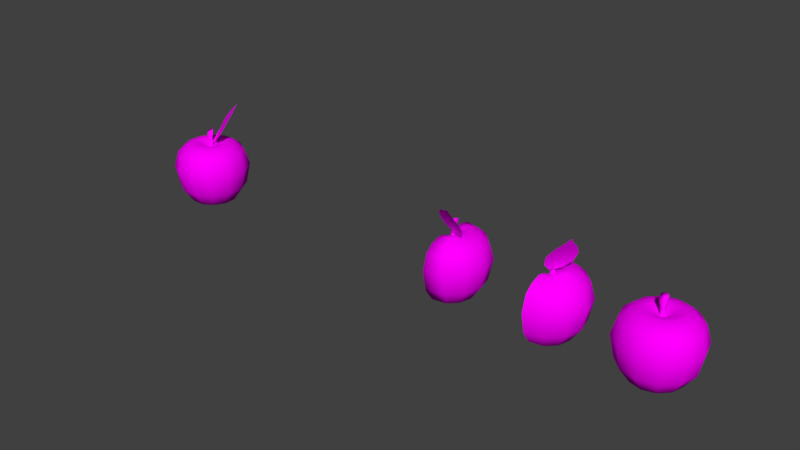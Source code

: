 # Source: Apple_Red.blend  (saved by Blender 2.79.0; exported with 4.5.12 LTS)
import bpy
from mathutils import Matrix  # noqa: F401  (used for matrix-valued properties, if any)

bpy.ops.wm.read_factory_settings(use_empty=True)
scene = bpy.context.scene
scene.name = 'Scene'

# ---- collections
col_collection_1 = bpy.data.collections.new('Collection 1'); scene.collection.children.link(col_collection_1)

# ---- images (referenced by path relative to the original .blend; pixels are not part of the script)
import os
ASSET_DIR = os.environ.get("B2B_ASSET_DIR", "")  # directory of the original .blend (textures are referenced by path, not embedded)
HERE = os.path.dirname(os.path.abspath(__file__))  # packed textures are extracted next to this script under _unpacked/

def load_image(name, relpath, width, height, colorspace="sRGB"):
    """Load a texture the original file referenced (path relative to the .blend, or extracted next to this script)."""
    p = next((c for c in (os.path.join(HERE, relpath), os.path.join(ASSET_DIR, relpath)) if relpath and os.path.exists(c)), "")
    if p:
        img = bpy.data.images.load(p, check_existing=True)
        img.name = name
    else:  # same state as the original file: an image datablock whose file is absent (Cycles renders it pink)
        img = bpy.data.images.new(name, width, height)
        img.source = "FILE"
        img.filepath = "//" + (relpath or name)
    img.colorspace_settings.name = colorspace
    return img
img_apple_red_diffuse_tga = load_image('Apple_Red_Diffuse.tga', 'Texture/Apple_Red_Diffuse.tga', 1024, 1024, 'sRGB')

# ---- materials (node trees are filled in below, after node groups)
mat_red_apple = bpy.data.materials.new('Red Apple')
mat_red_apple.alpha_threshold = 0.0
mat_red_apple.diffuse_color = (0.7991, 0.04519, 0.02732, 1.0)
mat_red_apple.roughness = 0.5
mat_green_leaf = bpy.data.materials.new('Green Leaf')
mat_green_leaf.alpha_threshold = 0.0
mat_green_leaf.diffuse_color = (0.2384, 0.5333, 0.02122, 1.0)
mat_green_leaf.roughness = 0.5
mat_brown_wood = bpy.data.materials.new('Brown Wood')
mat_brown_wood.alpha_threshold = 0.0
mat_brown_wood.diffuse_color = (0.1046, 0.0648, 0.01229, 1.0)
mat_brown_wood.roughness = 0.5
mat_checker = bpy.data.materials.new('Checker')
mat_checker.alpha_threshold = 0.0
mat_checker.roughness = 0.5

# ---- material node trees
mat_red_apple.use_nodes = True; mat_red_apple.node_tree.nodes.clear()
_N = mat_red_apple.node_tree.nodes; _L = mat_red_apple.node_tree.links
n0 = _N.new('ShaderNodeOutputMaterial'); n0.name = 'Material Output'; n0.location = (300, 300)
n1 = _N.new('ShaderNodeBsdfDiffuse'); n1.name = 'Diffuse BSDF'; n1.location = (10, 300)
n1.inputs[0].default_value = (0.8, 0.04564, 0.02687, 1.0)
_L.new(n1.outputs[0], n0.inputs[0])
n0.is_active_output = True
mat_green_leaf.use_nodes = True; mat_green_leaf.node_tree.nodes.clear()
_N = mat_green_leaf.node_tree.nodes; _L = mat_green_leaf.node_tree.links
n0 = _N.new('ShaderNodeOutputMaterial'); n0.name = 'Material Output'; n0.location = (300, 300)
n1 = _N.new('ShaderNodeBsdfDiffuse'); n1.name = 'Diffuse BSDF'; n1.location = (10, 300)
n1.inputs[0].default_value = (0.2372, 0.5324, 0.02129, 1.0)
_L.new(n1.outputs[0], n0.inputs[0])
n0.is_active_output = True
mat_brown_wood.use_nodes = True; mat_brown_wood.node_tree.nodes.clear()
_N = mat_brown_wood.node_tree.nodes; _L = mat_brown_wood.node_tree.links
n0 = _N.new('ShaderNodeOutputMaterial'); n0.name = 'Material Output'; n0.location = (300, 300)
n1 = _N.new('ShaderNodeBsdfDiffuse'); n1.name = 'Diffuse BSDF'; n1.location = (10, 300)
n1.inputs[0].default_value = (0.1043, 0.06507, 0.01235, 1.0)
_L.new(n1.outputs[0], n0.inputs[0])
n0.is_active_output = True
mat_checker.use_nodes = True; mat_checker.node_tree.nodes.clear()
_N = mat_checker.node_tree.nodes; _L = mat_checker.node_tree.links
n0 = _N.new('ShaderNodeOutputMaterial'); n0.name = 'Material Output'; n0.location = (300, 300)
n1 = _N.new('ShaderNodeBsdfDiffuse'); n1.name = 'Diffuse BSDF'; n1.location = (10, 300)
n2 = _N.new('ShaderNodeTexImage'); n2.name = 'Image Texture'; n2.location = (-180, 300)
n2.width = 140
n2.image = img_apple_red_diffuse_tga
_L.new(n1.outputs[0], n0.inputs[0])
_L.new(n2.outputs[0], n1.inputs[0])
n0.is_active_output = True

# ---- world
world_world = bpy.data.worlds.new('World'); scene.world = world_world
world_world.color = (0.05088, 0.05088, 0.05088)
world_world.use_sun_shadow = False
world_world.sun_shadow_jitter_overblur = 0.0
world_world.cycles.sampling_method = 'MANUAL'

# ---- meshes
me_sphere_003 = bpy.data.meshes.new('Sphere.003')
me_sphere_003.from_pydata([(0.07919, 0.4976, 2.769), (-0.5531, 2.954, 6.195), (-0.3066, 2.761, 6.002), (0.4987, 2.263, 5.688), (1.306, 1.528, 5.014), (1.505, 0.9582, 4.125), (1.169, 0.4673, 3.239), (0.8615, -0.2798, 2.94), (1.059, -0.1584, 2.954), (1.06, 0.05148, 3.042), (0.8556, 0.1622, 3.038), (0.6583, 0.04071, 3.024), (0.6654, -0.1915, 3.014), (0.7634, -0.3444, 3.714), (0.9606, -0.3637, 2.125), (1.082, -0.1485, 3.736), (1.172, -0.2337, 2.14), (1.091, 0.1668, 3.986), (1.166, 0.01412, 2.125), (0.7587, 0.3459, 4.004), (0.9496, 0.132, 2.095), (0.4403, 0.1499, 3.982), (0.7385, 0.002028, 2.08), (0.4538, -0.2252, 3.941), (0.744, -0.2458, 2.095), (0.9967, 0.2683, -3.754), (0.8408, 0.1125, -3.754), (0.7838, -0.1004, -3.754), (0.8408, -0.3133, -3.754), (0.9967, -0.4692, -3.754), (1.21, -0.6612, -3.753), (1.21, 0.4604, -3.753), (0.7323, 0.7262, -3.909), (0.383, 0.3768, -3.909), (0.2551, -0.1004, -3.909), (0.383, -0.5777, -3.909), (0.7323, -0.9271, -3.909), (1.21, -1.778, -3.635), (1.21, 1.577, -3.635), (1.21, 1.577, 2.664), (1.21, 0.4604, 2.375), (1.21, -0.1004, 2.048), (0.05537, 1.899, -3.318), (-0.461, 2.793, -1.877), (-0.6722, 3.159, 0.1628), (-0.4432, 2.762, 1.717), (-0.07705, 2.128, 2.365), (0.3232, 1.435, 2.664), (0.5968, 0.961, 2.625), (0.8978, 0.4396, 2.375), (-0.7896, 1.054, -3.318), (-1.684, 1.57, -1.877), (-2.05, 1.781, 0.1628), (-1.653, 1.552, 1.717), (-1.019, 1.186, 2.365), (-0.3258, 0.786, 2.664), (0.1482, 0.5124, 2.625), (0.6696, 0.2113, 2.375), (-1.099, -0.1004, -3.318), (-2.132, -0.1004, -1.877), (-2.554, -0.1004, 0.1628), (-2.096, -0.1004, 1.717), (-1.364, -0.1004, 2.365), (-0.5633, -0.1004, 2.664), (-0.01601, -0.1004, 2.625), (0.5861, -0.1004, 2.375), (-0.7896, -1.255, -3.318), (-1.684, -1.771, -1.877), (-2.05, -1.982, 0.1628), (-1.653, -1.753, 1.717), (-1.019, -1.387, 2.365), (-0.3258, -0.9869, 2.664), (0.1482, -0.7132, 2.625), (0.6696, -0.4122, 2.375), (0.05537, -2.1, -3.318), (-0.461, -2.994, -1.877), (-0.6722, -3.36, 0.1628), (-0.4432, -2.963, 1.717), (-0.07706, -2.329, 2.365), (0.3232, -1.636, 2.664), (0.5968, -1.162, 2.625), (0.8978, -0.6404, 2.375), (1.21, -2.622, -3.092), (1.21, -3.442, -1.877), (1.21, -3.864, 0.1628), (1.21, -3.406, 1.717), (1.21, -2.622, 2.365), (1.21, -1.778, 2.664), (1.21, -1.25, 2.625), (1.21, -0.6612, 2.375), (1.21, -0.1004, -3.607), (1.21, 2.37, -3.092), (1.21, 3.241, -1.877), (1.21, 3.663, 0.1628), (1.21, 3.205, 1.717), (1.21, 2.473, 2.365), (1.21, 1.049, 2.625), (0.2617, 1.006, 3.869), (0.2489, 0.9965, 3.87), (0.2565, 0.9869, 3.88), (0.7055, 0.3199, 2.918), (0.9401, -0.01238, 2.455), (0.6646, 0.3717, 2.865), (0.8733, 0.08129, 2.4), (0.5958, 0.3229, 2.871), (0.7643, 0.02277, 2.432), (0.6368, 0.2711, 2.923), (0.8312, -0.07091, 2.488), (-0.6931, 2.984, 6.223), (-0.7707, 2.96, 6.102), (-0.5823, 2.754, 5.951), (-0.8084, 2.775, 5.786), (-0.3517, 2.276, 5.384), (-1.156, 2.309, 4.975), (-0.007099, 1.519, 4.536), (-1.254, 1.599, 3.911), (0.3428, 0.8612, 3.681), (0.6742, 0.3044, 2.876), (-0.7726, 1.021, 3.144), (0.2693, 0.9959, 3.879), (1.21, 1.049, -3.748), (1.21, -1.25, -3.748), (0.9155, -0.6097, -3.856), (0.7003, -0.3945, -3.856), (0.6215, -0.1004, -3.856), (0.7003, 0.1936, -3.856), (0.9155, 0.4089, -3.856), (1.21, -0.1004, 2.048)], [], [(53, 54, 46, 45), (4, 3, 112, 114), (118, 116, 114, 115), (102, 104, 98, 97), (46, 47, 39, 95), (104, 106, 99, 98), (16, 8, 7, 14), (113, 112, 110, 111), (100, 102, 97, 119), (115, 114, 112, 113), (105, 104, 102, 103), (22, 11, 10, 20), (5, 4, 114, 116), (43, 44, 93, 92), (20, 10, 9, 18), (6, 5, 116, 117), (57, 41, 49), (3, 2, 110, 112), (18, 9, 8, 16), (24, 12, 11, 22), (50, 51, 43, 42), (2, 1, 108, 110), (12, 23, 21, 11), (9, 17, 15, 8), (14, 7, 12, 24), (10, 19, 17, 9), (8, 15, 13, 7), (11, 21, 19, 10), (21, 23, 13, 15, 17, 19), (7, 13, 23, 12), (49, 41, 40), (42, 43, 92, 91), (44, 45, 94, 93), (45, 46, 95, 94), (48, 49, 40, 96), (0, 117, 116, 118), (107, 106, 104, 105), (103, 102, 100, 101), (62, 63, 55, 54), (51, 52, 44, 43), (80, 81, 73, 72), (70, 71, 63, 62), (61, 62, 54, 53), (32, 42, 91, 38), (59, 60, 52, 51), (54, 55, 47, 46), (69, 70, 62, 61), (64, 65, 57, 56), (126, 120, 31, 25), (26, 25, 90), (56, 57, 49, 48), (58, 50, 33, 34), (67, 68, 60, 59), (78, 79, 71, 70), (72, 73, 65, 64), (71, 72, 64, 63), (87, 88, 80, 79), (63, 64, 56, 55), (27, 26, 90), (68, 69, 61, 60), (65, 41, 57), (33, 50, 42, 32), (123, 124, 27, 28), (77, 78, 70, 69), (66, 67, 59, 58), (74, 75, 67, 66), (124, 125, 26, 27), (81, 41, 73), (28, 27, 90), (73, 41, 65), (35, 66, 58, 34), (125, 126, 25, 26), (75, 76, 68, 67), (76, 77, 69, 68), (79, 80, 72, 71), (58, 59, 51, 50), (25, 31, 90), (52, 53, 45, 44), (60, 61, 53, 52), (111, 110, 108, 109), (98, 99, 119, 97), (85, 86, 78, 77), (122, 123, 28, 29), (83, 84, 76, 75), (121, 122, 29, 30), (29, 28, 90), (30, 29, 90), (82, 83, 75, 74), (88, 89, 81, 80), (82, 74, 36, 37), (36, 74, 66, 35), (86, 87, 79, 78), (89, 41, 81), (84, 85, 77, 76), (101, 100, 106, 107), (47, 48, 96, 39), (55, 56, 48, 47), (106, 100, 119, 99), (32, 38, 120, 126), (33, 32, 126, 125), (36, 35, 123, 122), (37, 36, 122, 121), (35, 34, 124, 123), (34, 33, 125, 124), (87, 86, 82, 37), (38, 91, 95, 39), (30, 90, 127, 89), (96, 40, 31, 120), (127, 90, 31, 40), (92, 93, 94), (84, 83, 85), (82, 86, 85, 83), (89, 88, 121, 30), (39, 96, 120, 38), (92, 94, 95, 91), (88, 87, 37, 121)])
me_sphere_003.polygons.foreach_set('use_smooth', [True] * 116)
me_sphere_003.polygons.foreach_set('material_index', [3, 3, 3, 3, 3, 3, 3, 3, 3, 3, 3, 3, 3, 3, 3, 3, 3, 3, 3, 3, 3, 3, 3, 3, 3, 3, 3, 3, 3, 3, 3, 3, 3, 3, 3, 3, 3, 3, 3, 3, 3, 3, 3, 3, 3, 3, 3, 3, 3, 3, 3, 3, 3, 3, 3, 3, 3, 3, 3, 3, 3, 3, 3, 3, 3, 3, 3, 3, 3, 3, 3, 3, 3, 3, 3, 3, 3, 3, 3, 3, 3, 3, 3, 3, 3, 3, 3, 3, 3, 3, 3, 3, 3, 3, 3, 3, 3, 3, 3, 3, 3, 3, 3, 3, 3, 3, 3, 3, 3, 3, 3, 3, 3, 3, 3, 3])
_k = set([(40, 127), (89, 127)])
me_sphere_003.attributes.new('sharp_edge', 'BOOLEAN', 'EDGE').data.foreach_set('value', [ (min(e.vertices), max(e.vertices)) in _k for e in me_sphere_003.edges])
_uv = me_sphere_003.uv_layers.new(name='UVMap')
_uv.uv.foreach_set('vector', [0.3327, 0.1782, 0.3085, 0.1449, 0.3533, 0.09951, 0.3903, 0.1306, 0.3272, 0.8622, 0.396, 0.7276, 0.3307, 0.6435, 0.2241, 0.7342, 0.03019, 0.7064, 0.1226, 0.8205, 0.2241, 0.7342, 0.1143, 0.6118, 0.4094, 0.9057, 0.3975, 0.9055, 0.4021, 0.7371, 0.4077, 0.7398, 0.3533, 0.09951, 0.3139, 0.07542, 0.331, 0.02069, 0.3882, 0.02791, 0.3975, 0.9055, 0.3857, 0.9047, 0.3964, 0.7366, 0.4021, 0.7371, 0.02668, 0.4818, 0.07599, 0.4955, 0.07366, 0.5101, 0.02271, 0.4967, 0.2582, 0.5656, 0.3307, 0.6435, 0.4003, 0.5843, 0.3756, 0.5624, 0.4233, 0.905, 0.4094, 0.9057, 0.4077, 0.7398, 0.413, 0.7367, 0.1143, 0.6118, 0.2241, 0.7342, 0.3307, 0.6435, 0.2582, 0.5656, 0.393, 0.9869, 0.3975, 0.9055, 0.4094, 0.9057, 0.4111, 0.9921, 0.01575, 0.5259, 0.07538, 0.5398, 0.07113, 0.5556, 0.01219, 0.5406, 0.2204, 0.93, 0.3272, 0.8622, 0.2241, 0.7342, 0.1226, 0.8205, 0.4725, 0.2887, 0.4369, 0.1919, 0.5364, 0.1273, 0.5835, 0.2743, 0.01219, 0.5406, 0.07113, 0.5556, 0.06548, 0.5697, 0.00866, 0.5552, 0.09471, 0.9369, 0.2204, 0.93, 0.1226, 0.8205, 0.02998, 0.8993, 0.2333, 0.06254, 0.1994, 0.0282, 0.2454, 0.04494, 0.396, 0.7276, 0.4179, 0.6122, 0.4003, 0.5843, 0.3307, 0.6435, 0.00866, 0.5552, 0.06548, 0.5697, 0.05515, 0.5801, 0.005141, 0.5701, 0.01929, 0.5113, 0.07753, 0.5246, 0.07538, 0.5398, 0.01575, 0.5259, 0.4133, 0.3875, 0.3946, 0.3101, 0.4725, 0.2887, 0.4754, 0.3854, 0.4179, 0.6122, 0.4359, 0.5728, 0.4338, 0.5558, 0.4003, 0.5843, 0.07753, 0.5246, 0.1358, 0.5347, 0.1287, 0.5527, 0.07538, 0.5398, 0.06548, 0.5697, 0.1207, 0.5929, 0.09867, 0.602, 0.05515, 0.5801, 0.02271, 0.4967, 0.07366, 0.5101, 0.07753, 0.5246, 0.01929, 0.5113, 0.07113, 0.5556, 0.1312, 0.5733, 0.1207, 0.5929, 0.06548, 0.5697, 0.07599, 0.4955, 0.1233, 0.4938, 0.1224, 0.5157, 0.07366, 0.5101, 0.07538, 0.5398, 0.1287, 0.5527, 0.1312, 0.5733, 0.07113, 0.5556, 0.1287, 0.5527, 0.1358, 0.5347, 0.1615, 0.539, 0.1687, 0.5607, 0.1533, 0.5798, 0.1312, 0.5733, 0.07366, 0.5101, 0.1224, 0.5157, 0.1358, 0.5347, 0.07753, 0.5246, 0.2454, 0.04494, 0.1994, 0.0282, 0.2489, 0.02309, 0.4754, 0.3854, 0.4725, 0.2887, 0.5835, 0.2743, 0.5539, 0.4077, 0.4369, 0.1919, 0.3903, 0.1306, 0.4506, 0.05024, 0.5364, 0.1273, 0.3903, 0.1306, 0.3533, 0.09951, 0.3882, 0.02791, 0.4506, 0.05024, 0.2847, 0.06115, 0.2454, 0.04494, 0.2489, 0.02309, 0.294, 0.02069, 0.003293, 0.8294, 0.02998, 0.8993, 0.1226, 0.8205, 0.03019, 0.7064, 0.3746, 0.9897, 0.3857, 0.9047, 0.3975, 0.9055, 0.393, 0.9869, 0.4111, 0.9921, 0.4094, 0.9057, 0.4233, 0.905, 0.4294, 0.9957, 0.2589, 0.1744, 0.2424, 0.1381, 0.282, 0.1137, 0.3085, 0.1449, 0.3946, 0.3101, 0.3637, 0.2331, 0.4369, 0.1919, 0.4725, 0.2887, 0.1544, 0.1119, 0.1734, 0.07066, 0.1946, 0.07661, 0.1942, 0.1186, 0.2029, 0.1919, 0.1965, 0.1497, 0.2424, 0.1381, 0.2589, 0.1744, 0.2752, 0.2104, 0.2589, 0.1744, 0.3085, 0.1449, 0.3327, 0.1782, 0.4501, 0.4742, 0.4754, 0.3854, 0.5539, 0.4077, 0.4786, 0.4945, 0.3299, 0.3357, 0.2988, 0.265, 0.3637, 0.2331, 0.3946, 0.3101, 0.3085, 0.1449, 0.282, 0.1137, 0.3139, 0.07542, 0.3533, 0.09951, 0.2126, 0.2335, 0.2029, 0.1919, 0.2589, 0.1744, 0.2752, 0.2104, 0.2306, 0.1111, 0.2155, 0.07356, 0.2333, 0.06254, 0.2617, 0.09171, 0.4395, 0.4966, 0.4563, 0.5107, 0.4449, 0.5189, 0.4334, 0.5084, 0.4191, 0.5045, 0.4334, 0.5084, 0.417, 0.5355, 0.2617, 0.09171, 0.2333, 0.06254, 0.2454, 0.04494, 0.2847, 0.06115, 0.3601, 0.4034, 0.4133, 0.3875, 0.4197, 0.4685, 0.3917, 0.4753, 0.2688, 0.3683, 0.2324, 0.2946, 0.2988, 0.265, 0.3299, 0.3357, 0.1356, 0.1959, 0.1438, 0.1459, 0.1965, 0.1497, 0.2029, 0.1919, 0.1942, 0.1186, 0.1946, 0.07661, 0.2155, 0.07356, 0.2306, 0.1111, 0.1965, 0.1497, 0.1942, 0.1186, 0.2306, 0.1111, 0.2424, 0.1381, 0.08529, 0.1174, 0.1157, 0.0865, 0.1544, 0.1119, 0.1438, 0.1459, 0.2424, 0.1381, 0.2306, 0.1111, 0.2617, 0.09171, 0.282, 0.1137, 0.405, 0.5072, 0.4191, 0.5045, 0.417, 0.5355, 0.2324, 0.2946, 0.2126, 0.2335, 0.2752, 0.2104, 0.2988, 0.265, 0.2155, 0.07356, 0.1994, 0.0282, 0.2333, 0.06254, 0.4197, 0.4685, 0.4133, 0.3875, 0.4754, 0.3854, 0.4501, 0.4742, 0.3842, 0.5072, 0.4001, 0.4959, 0.405, 0.5072, 0.3934, 0.5156, 0.136, 0.2486, 0.1356, 0.1959, 0.2029, 0.1919, 0.2126, 0.2335, 0.3133, 0.4319, 0.2688, 0.3683, 0.3299, 0.3357, 0.3601, 0.4034, 0.2715, 0.4761, 0.2044, 0.4144, 0.2688, 0.3683, 0.3133, 0.4319, 0.4001, 0.4959, 0.4194, 0.4919, 0.4191, 0.5045, 0.405, 0.5072, 0.1734, 0.07066, 0.1994, 0.0282, 0.1946, 0.07661, 0.3934, 0.5156, 0.405, 0.5072, 0.417, 0.5355, 0.1946, 0.07661, 0.1994, 0.0282, 0.2155, 0.07356, 0.3679, 0.4909, 0.3133, 0.4319, 0.3601, 0.4034, 0.3917, 0.4753, 0.4194, 0.4919, 0.4395, 0.4966, 0.4334, 0.5084, 0.4191, 0.5045, 0.2044, 0.4144, 0.1536, 0.3271, 0.2324, 0.2946, 0.2688, 0.3683, 0.1536, 0.3271, 0.136, 0.2486, 0.2126, 0.2335, 0.2324, 0.2946, 0.1438, 0.1459, 0.1544, 0.1119, 0.1942, 0.1186, 0.1965, 0.1497, 0.3601, 0.4034, 0.3299, 0.3357, 0.3946, 0.3101, 0.4133, 0.3875, 0.4334, 0.5084, 0.4449, 0.5189, 0.417, 0.5355, 0.3637, 0.2331, 0.3327, 0.1782, 0.3903, 0.1306, 0.4369, 0.1919, 0.2988, 0.265, 0.2752, 0.2104, 0.3327, 0.1782, 0.3637, 0.2331, 0.3756, 0.5624, 0.4003, 0.5843, 0.4338, 0.5558, 0.4173, 0.551, 0.4021, 0.7371, 0.4074, 0.7307, 0.413, 0.7367, 0.4077, 0.7398, 0.02497, 0.2477, 0.04789, 0.1744, 0.1356, 0.1959, 0.136, 0.2486, 0.3739, 0.5247, 0.3842, 0.5072, 0.3934, 0.5156, 0.3864, 0.5285, 0.1299, 0.4889, 0.04039, 0.37, 0.1536, 0.3271, 0.2044, 0.4144, 0.3721, 0.5461, 0.3739, 0.5247, 0.3864, 0.5285, 0.3857, 0.5439, 0.3864, 0.5285, 0.3934, 0.5156, 0.417, 0.5355, 0.3857, 0.5439, 0.3864, 0.5285, 0.417, 0.5355, 0.2402, 0.5418, 0.1299, 0.4889, 0.2044, 0.4144, 0.2715, 0.4761, 0.1157, 0.0865, 0.1556, 0.05522, 0.1734, 0.07066, 0.1544, 0.1119, 0.2402, 0.5418, 0.2715, 0.4761, 0.3506, 0.5159, 0.3452, 0.5494, 0.3506, 0.5159, 0.2715, 0.4761, 0.3133, 0.4319, 0.3679, 0.4909, 0.04789, 0.1744, 0.08529, 0.1174, 0.1438, 0.1459, 0.1356, 0.1959, 0.1556, 0.05522, 0.1994, 0.0282, 0.1734, 0.07066, 0.04039, 0.37, 0.02497, 0.2477, 0.136, 0.2486, 0.1536, 0.3271, 0.4294, 0.9957, 0.4233, 0.905, 0.4351, 0.9038, 0.447, 0.9893, 0.3139, 0.07542, 0.2847, 0.06115, 0.294, 0.02069, 0.331, 0.02069, 0.282, 0.1137, 0.2617, 0.09171, 0.2847, 0.06115, 0.3139, 0.07542, 0.4351, 0.9038, 0.4233, 0.905, 0.413, 0.7367, 0.4186, 0.7362, 0.4501, 0.4742, 0.4786, 0.4945, 0.4563, 0.5107, 0.4395, 0.4966, 0.4197, 0.4685, 0.4501, 0.4742, 0.4395, 0.4966, 0.4194, 0.4919, 0.3506, 0.5159, 0.3679, 0.4909, 0.3842, 0.5072, 0.3739, 0.5247, 0.3452, 0.5494, 0.3506, 0.5159, 0.3739, 0.5247, 0.3721, 0.5461, 0.3679, 0.4909, 0.3917, 0.4753, 0.4001, 0.4959, 0.3842, 0.5072, 0.3917, 0.4753, 0.4197, 0.4685, 0.4194, 0.4919, 0.4001, 0.4959, 0.933, 0.3496, 0.9695, 0.3163, 0.8532, 0.03871, 0.7987, 0.02909, 0.628, 0.1006, 0.5993, 0.1451, 0.7103, 0.4249, 0.7623, 0.4211, 0.7394, 0.04686, 0.7139, 0.06626, 0.8345, 0.354, 0.87, 0.3586, 0.7883, 0.4078, 0.8129, 0.3825, 0.6823, 0.07078, 0.6525, 0.08362, 0.8345, 0.354, 0.7139, 0.06626, 0.6823, 0.07078, 0.8129, 0.3825, 0.5809, 0.2255, 0.6028, 0.3383, 0.6593, 0.4076, 0.9858, 0.1778, 0.9208, 0.08307, 0.9956, 0.2666, 0.8532, 0.03871, 0.9695, 0.3163, 0.9956, 0.2666, 0.9208, 0.08307, 0.87, 0.3586, 0.9053, 0.3588, 0.7695, 0.03459, 0.7394, 0.04686, 0.7623, 0.4211, 0.7883, 0.4078, 0.6525, 0.08362, 0.628, 0.1006, 0.5809, 0.2255, 0.6593, 0.4076, 0.7103, 0.4249, 0.5993, 0.1451, 0.9053, 0.3588, 0.933, 0.3496, 0.7987, 0.02909, 0.7695, 0.03459])
me_sphere_003.materials.append(mat_red_apple)
me_sphere_003.materials.append(mat_green_leaf)
me_sphere_003.materials.append(mat_brown_wood)
me_sphere_003.materials.append(mat_checker)
me_sphere_003.use_remesh_preserve_volume = False
me_sphere_003.use_remesh_preserve_attributes = False
me_sphere_003.use_mirror_vertex_groups = False
me_sphere_003.update()
me_sphere_001 = bpy.data.meshes.new('Sphere.001')
me_sphere_001.from_pydata([(-1.224, 1.193, 2.619), (-1.224, 2.616, 2.359), (-1.224, 3.349, 1.712), (-1.224, 3.807, 0.1576), (-1.224, 3.384, -1.882), (-1.224, 2.513, -3.097), (-0.9123, 0.5831, 2.369), (-0.6113, 1.104, 2.619), (-0.3377, 1.578, 2.659), (0.06254, 2.272, 2.359), (0.4287, 2.906, 1.712), (0.6577, 3.302, 0.1576), (0.4465, 2.937, -1.882), (-0.06989, 2.042, -3.323), (-0.6841, 0.3549, 2.369), (-0.1627, 0.6559, 2.619), (0.3112, 0.9295, 2.659), (1.004, 1.33, 2.359), (1.639, 1.696, 1.712), (2.035, 1.925, 0.1576), (1.669, 1.714, -1.882), (0.7751, 1.197, -3.323), (-1.224, 0.6039, 2.369), (-1.224, 1.72, 2.659), (-1.224, 1.72, -3.64), (-0.7469, 0.8697, -3.914), (-0.3975, 0.5203, -3.914), (-1.224, 0.6039, -3.759), (-1.011, 0.4119, -3.759), (-0.8553, 0.256, -3.759), (-1.224, 1.193, -3.753), (-0.9301, 0.5524, -3.861), (-0.7148, 0.3371, -3.861), (-1.224, -1.107, 2.619), (-1.224, -2.479, 2.359), (-1.224, -3.263, 1.712), (-1.224, -3.721, 0.1576), (-1.224, -3.298, -1.882), (-1.224, -2.479, -3.097), (-1.224, 0.04308, -3.612), (-0.9123, -0.4969, 2.369), (-0.6113, -1.018, 2.619), (-0.3377, -1.492, 2.659), (0.06254, -2.185, 2.359), (0.4287, -2.82, 1.712), (0.6577, -3.216, 0.1576), (0.4465, -2.851, -1.882), (-0.06989, -1.956, -3.323), (-0.6841, -0.2687, 2.369), (-0.1627, -0.5697, 2.619), (0.3112, -0.8434, 2.659), (1.004, -1.244, 2.359), (1.639, -1.61, 1.712), (2.035, -1.839, 0.1576), (1.669, -1.628, -1.882), (0.7751, -1.111, -3.323), (-0.6006, 0.04308, 2.369), (0.001492, 0.04308, 2.619), (0.5488, 0.04308, 2.659), (1.349, 0.04308, 2.359), (2.082, 0.04308, 1.712), (2.539, 0.04308, 0.1576), (2.117, 0.04308, -1.882), (1.084, 0.04308, -3.323), (-1.224, 0.04308, 2.043), (-1.224, -0.5177, 2.369), (-1.224, -1.634, 2.659), (-1.224, -1.634, -3.64), (-0.7469, -0.7835, -3.914), (-0.3975, -0.4342, -3.914), (-0.2696, 0.04308, -3.914), (-1.224, -0.5177, -3.759), (-1.011, -0.3257, -3.759), (-0.8553, -0.1698, -3.759), (-0.7983, 0.04308, -3.759), (-1.224, -1.107, -3.753), (-0.9301, -0.4662, -3.861), (-0.7148, -0.251, -3.861), (-0.636, 0.04308, -3.861), (-0.8322, 0.2703, 2.048), (-0.7154, 0.3889, 3.91), (-0.7205, 0.04853, 2.044), (-0.5469, 0.05589, 3.967), (-0.8566, -0.1592, 2.049), (-0.7522, -0.2573, 3.974), (-1.104, -0.145, 2.058), (-1.126, -0.2374, 3.925), (-1.216, 0.07677, 2.062), (-1.231, 0.04949, 3.663), (-1.08, 0.2845, 2.057), (-1.026, 0.3626, 3.656), (-0.8146, 0.2613, 2.972), (-0.7102, 0.05458, 2.992), (-0.8374, -0.1395, 2.996), (-1.069, -0.1269, 2.981), (-1.15, 0.06272, 2.885), (-1.023, 0.2568, 2.88), (-0.8817, -0.6868, 2.917), (-0.8592, -1.458, 3.656), (-0.5257, -1.838, 4.603), (0.2841, -1.755, 5.595), (0.9888, -1.451, 6.232), (1.213, -1.406, 6.521), (-0.2311, 0.3059, 2.893), (0.5006, 0.617, 3.606), (-0.6957, -0.1028, 2.752), (-0.2901, -0.3468, 3.671), (1.003, 0.4942, 4.548), (0.1958, -0.6419, 4.651), (1.272, -0.248, 5.56), (0.7656, -0.992, 5.634), (1.288, -0.9939, 6.221), (1.123, -1.211, 6.287), (1.343, -1.208, 6.516), (1.295, -1.316, 6.601), (-0.9803, 0.07302, 2.3), (-0.7195, -0.06813, 2.807), (-0.8553, 0.09324, 2.282), (-0.6427, -0.04776, 2.778), (-0.8468, -0.01645, 2.217), (-0.6313, -0.1272, 2.752), (-0.9718, -0.03667, 2.235), (-0.7081, -0.1476, 2.78), (-0.198, -0.3973, 3.898), (-0.1837, -0.3935, 3.893), (-0.1816, -0.4083, 3.888), (-0.1959, -0.4121, 3.893)], [], [(31, 32, 29, 28), (22, 64, 6), (5, 4, 12, 13), (2, 1, 9, 10), (28, 29, 39), (0, 22, 6, 7), (13, 21, 26, 25), (3, 2, 10, 11), (23, 0, 7, 8), (4, 3, 11, 12), (1, 23, 8, 9), (11, 10, 18, 19), (8, 7, 15, 16), (26, 21, 63, 70), (12, 11, 19, 20), (9, 8, 16, 17), (32, 78, 74, 29), (6, 64, 14), (13, 12, 20, 21), (10, 9, 17, 18), (29, 74, 39), (7, 6, 14, 15), (21, 20, 62, 63), (18, 17, 59, 60), (15, 14, 56, 57), (19, 18, 60, 61), (16, 15, 57, 58), (20, 19, 61, 62), (17, 16, 58, 59), (14, 64, 56), (30, 31, 28, 27), (27, 28, 39), (24, 25, 31, 30), (26, 70, 78, 32), (25, 26, 32, 31), (24, 5, 13, 25), (33, 75, 67, 66), (4, 5, 1, 2), (23, 24, 30, 0), (76, 72, 73, 77), (65, 40, 64), (38, 47, 46, 37), (35, 44, 43, 34), (72, 39, 73), (33, 41, 40, 65), (47, 68, 69, 55), (36, 45, 44, 35), (66, 42, 41, 33), (37, 46, 45, 36), (34, 43, 42, 66), (45, 53, 52, 44), (42, 50, 49, 41), (69, 70, 63, 55), (46, 54, 53, 45), (43, 51, 50, 42), (77, 73, 74, 78), (40, 48, 64), (47, 55, 54, 46), (44, 52, 51, 43), (73, 39, 74), (41, 49, 48, 40), (55, 63, 62, 54), (52, 60, 59, 51), (49, 57, 56, 48), (53, 61, 60, 52), (50, 58, 57, 49), (54, 62, 61, 53), (51, 59, 58, 50), (48, 56, 64), (75, 71, 72, 76), (71, 39, 72), (67, 75, 76, 68), (69, 77, 78, 70), (68, 76, 77, 69), (67, 68, 47, 38), (65, 71, 75, 33), (38, 37, 35, 34), (36, 35, 37), (4, 2, 3), (91, 80, 82, 92), (92, 82, 84, 93), (93, 84, 86, 94), (94, 86, 88, 95), (82, 80, 90, 88, 86, 84), (95, 88, 90, 96), (96, 90, 80, 91), (89, 96, 91, 79), (87, 95, 96, 89), (85, 94, 95, 87), (83, 93, 94, 85), (81, 92, 93, 83), (79, 91, 92, 81), (97, 105, 106, 98), (98, 106, 108, 99), (99, 108, 110, 100), (100, 110, 112, 101), (101, 112, 114, 102), (103, 104, 106, 105), (104, 107, 108, 106), (107, 109, 110, 108), (109, 111, 112, 110), (111, 113, 114, 112), (115, 116, 118, 117), (117, 118, 120, 119), (120, 118, 124, 125), (119, 120, 122, 121), (121, 122, 116, 115), (124, 123, 126, 125), (118, 116, 123, 124), (122, 120, 125, 126), (116, 122, 126, 123), (64, 22, 27, 39), (0, 30, 27, 22), (71, 65, 64, 39), (24, 23, 1, 5), (66, 67, 38, 34)])
me_sphere_001.polygons.foreach_set('use_smooth', [True] * 116)
me_sphere_001.polygons.foreach_set('material_index', [3, 3, 3, 3, 3, 3, 3, 3, 3, 3, 3, 3, 3, 3, 3, 3, 3, 3, 3, 3, 3, 3, 3, 3, 3, 3, 3, 3, 3, 3, 3, 3, 3, 3, 3, 3, 3, 3, 3, 3, 3, 3, 3, 3, 3, 3, 3, 3, 3, 3, 3, 3, 3, 3, 3, 3, 3, 3, 3, 3, 3, 3, 3, 3, 3, 3, 3, 3, 3, 3, 3, 3, 3, 3, 3, 3, 3, 3, 3, 3, 3, 3, 3, 3, 3, 3, 3, 3, 3, 3, 3, 3, 3, 3, 3, 3, 3, 3, 3, 3, 3, 3, 3, 3, 3, 3, 3, 3, 3, 3, 3, 3, 3, 3, 3, 3])
_k = set([(0, 22), (0, 23), (1, 2), (1, 23), (2, 3), (3, 4), (4, 5), (5, 24), (22, 64), (24, 30), (27, 30), (27, 39), (33, 65), (33, 66), (34, 35), (34, 66), (35, 36), (36, 37), (37, 38), (38, 67), (39, 71), (64, 65), (67, 75), (71, 75)])
me_sphere_001.attributes.new('sharp_edge', 'BOOLEAN', 'EDGE').data.foreach_set('value', [ (min(e.vertices), max(e.vertices)) in _k for e in me_sphere_001.edges])
_uv = me_sphere_001.uv_layers.new(name='UVMap')
_uv.uv.foreach_set('vector', [0.6146, 0.4694, 0.6068, 0.4853, 0.5981, 0.4784, 0.6036, 0.4666, 0.8579, 0.9048, 0.8167, 0.9385, 0.8379, 0.8912, 0.753, 0.4392, 0.8441, 0.4829, 0.7803, 0.5562, 0.7111, 0.5043, 0.9656, 0.7014, 0.951, 0.7746, 0.8632, 0.762, 0.8583, 0.7106, 0.6036, 0.4666, 0.5981, 0.4784, 0.5758, 0.4619, 0.894, 0.8684, 0.8579, 0.9048, 0.8379, 0.8912, 0.8525, 0.8472, 0.7111, 0.5043, 0.6759, 0.548, 0.6226, 0.4987, 0.6354, 0.4751, 0.9385, 0.5862, 0.9656, 0.7014, 0.8583, 0.7106, 0.8349, 0.6363, 0.9207, 0.8344, 0.894, 0.8684, 0.8525, 0.8472, 0.8598, 0.8121, 0.8441, 0.4829, 0.9385, 0.5862, 0.8349, 0.6363, 0.7803, 0.5562, 0.951, 0.7746, 0.9207, 0.8344, 0.8598, 0.8121, 0.8632, 0.762, 0.8349, 0.6363, 0.8583, 0.7106, 0.7848, 0.7312, 0.7614, 0.6733, 0.8598, 0.8121, 0.8525, 0.8472, 0.8115, 0.8441, 0.8066, 0.8128, 0.6226, 0.4987, 0.6759, 0.548, 0.634, 0.577, 0.6022, 0.5141, 0.7803, 0.5562, 0.8349, 0.6363, 0.7614, 0.6733, 0.7218, 0.6049, 0.8632, 0.762, 0.8598, 0.8121, 0.8066, 0.8128, 0.7971, 0.7713, 0.6068, 0.4853, 0.5933, 0.4965, 0.5883, 0.4866, 0.5981, 0.4784, 0.8379, 0.8912, 0.8167, 0.9385, 0.8153, 0.8874, 0.7111, 0.5043, 0.7803, 0.5562, 0.7218, 0.6049, 0.6759, 0.548, 0.8583, 0.7106, 0.8632, 0.762, 0.7971, 0.7713, 0.7848, 0.7312, 0.5981, 0.4784, 0.5883, 0.4866, 0.5758, 0.4619, 0.8525, 0.8472, 0.8379, 0.8912, 0.8153, 0.8874, 0.8115, 0.8441, 0.6759, 0.548, 0.7218, 0.6049, 0.6655, 0.6393, 0.634, 0.577, 0.7848, 0.7312, 0.7971, 0.7713, 0.7425, 0.7917, 0.7253, 0.7575, 0.8115, 0.8441, 0.8153, 0.8874, 0.7936, 0.8928, 0.7743, 0.8545, 0.7614, 0.6733, 0.7848, 0.7312, 0.7253, 0.7575, 0.6992, 0.7059, 0.8066, 0.8128, 0.8115, 0.8441, 0.7743, 0.8545, 0.7605, 0.8273, 0.7218, 0.6049, 0.7614, 0.6733, 0.6992, 0.7059, 0.6655, 0.6393, 0.7971, 0.7713, 0.8066, 0.8128, 0.7605, 0.8273, 0.7425, 0.7917, 0.8153, 0.8874, 0.8167, 0.9385, 0.7936, 0.8928, 0.6444, 0.4416, 0.6146, 0.4694, 0.6036, 0.4666, 0.6076, 0.4513, 0.6076, 0.4513, 0.6036, 0.4666, 0.5758, 0.4619, 0.6789, 0.4344, 0.6354, 0.4751, 0.6146, 0.4694, 0.6444, 0.4416, 0.6226, 0.4987, 0.6022, 0.5141, 0.5933, 0.4965, 0.6068, 0.4853, 0.6354, 0.4751, 0.6226, 0.4987, 0.6068, 0.4853, 0.6146, 0.4694, 0.6789, 0.4344, 0.753, 0.4392, 0.7111, 0.5043, 0.6354, 0.4751, 0.9053, 0.3588, 0.7695, 0.03459, 0.7987, 0.02909, 0.933, 0.3496, 0.5809, 0.2255, 0.5993, 0.1451, 0.7103, 0.4249, 0.6593, 0.4076, 0.7623, 0.4211, 0.628, 0.1006, 0.6525, 0.08362, 0.7883, 0.4078, 0.5588, 0.4976, 0.5631, 0.4871, 0.5759, 0.4897, 0.5763, 0.5007, 0.7652, 0.9516, 0.7661, 0.9275, 0.8167, 0.9385, 0.4525, 0.5911, 0.5297, 0.5959, 0.5305, 0.6825, 0.4337, 0.6904, 0.5375, 0.9177, 0.6086, 0.8368, 0.6471, 0.8713, 0.6052, 0.9495, 0.5631, 0.4871, 0.5758, 0.4619, 0.5759, 0.4897, 0.7145, 0.9592, 0.7219, 0.9132, 0.7661, 0.9275, 0.7652, 0.9516, 0.5297, 0.5959, 0.5511, 0.5177, 0.5777, 0.5214, 0.5858, 0.5935, 0.4609, 0.8277, 0.5626, 0.774, 0.6086, 0.8368, 0.5375, 0.9177, 0.6713, 0.9605, 0.6895, 0.8982, 0.7219, 0.9132, 0.7145, 0.9592, 0.4337, 0.6904, 0.5305, 0.6825, 0.5626, 0.774, 0.4609, 0.8277, 0.6052, 0.9495, 0.6471, 0.8713, 0.6895, 0.8982, 0.6713, 0.9605, 0.5626, 0.774, 0.6361, 0.7367, 0.6688, 0.7898, 0.6086, 0.8368, 0.6895, 0.8982, 0.7215, 0.8558, 0.7438, 0.8783, 0.7219, 0.9132, 0.5777, 0.5214, 0.6022, 0.5141, 0.634, 0.577, 0.5858, 0.5935, 0.5305, 0.6825, 0.6044, 0.6642, 0.6361, 0.7367, 0.5626, 0.774, 0.6471, 0.8713, 0.6937, 0.8235, 0.7215, 0.8558, 0.6895, 0.8982, 0.5763, 0.5007, 0.5759, 0.4897, 0.5883, 0.4866, 0.5933, 0.4965, 0.7661, 0.9275, 0.7764, 0.9071, 0.8167, 0.9385, 0.5297, 0.5959, 0.5858, 0.5935, 0.6044, 0.6642, 0.5305, 0.6825, 0.6086, 0.8368, 0.6688, 0.7898, 0.6937, 0.8235, 0.6471, 0.8713, 0.5759, 0.4897, 0.5758, 0.4619, 0.5883, 0.4866, 0.7219, 0.9132, 0.7438, 0.8783, 0.7764, 0.9071, 0.7661, 0.9275, 0.5858, 0.5935, 0.634, 0.577, 0.6655, 0.6393, 0.6044, 0.6642, 0.6688, 0.7898, 0.7253, 0.7575, 0.7425, 0.7917, 0.6937, 0.8235, 0.7438, 0.8783, 0.7743, 0.8545, 0.7936, 0.8928, 0.7764, 0.9071, 0.6361, 0.7367, 0.6992, 0.7059, 0.7253, 0.7575, 0.6688, 0.7898, 0.7215, 0.8558, 0.7605, 0.8273, 0.7743, 0.8545, 0.7438, 0.8783, 0.6044, 0.6642, 0.6655, 0.6393, 0.6992, 0.7059, 0.6361, 0.7367, 0.6937, 0.8235, 0.7425, 0.7917, 0.7605, 0.8273, 0.7215, 0.8558, 0.7764, 0.9071, 0.7936, 0.8928, 0.8167, 0.9385, 0.5188, 0.5051, 0.5484, 0.4812, 0.5631, 0.4871, 0.5588, 0.4976, 0.5484, 0.4812, 0.5758, 0.4619, 0.5631, 0.4871, 0.4926, 0.5286, 0.5188, 0.5051, 0.5588, 0.4976, 0.5511, 0.5177, 0.5777, 0.5214, 0.5763, 0.5007, 0.5933, 0.4965, 0.6022, 0.5141, 0.5511, 0.5177, 0.5588, 0.4976, 0.5763, 0.5007, 0.5777, 0.5214, 0.4926, 0.5286, 0.5511, 0.5177, 0.5297, 0.5959, 0.4525, 0.5911, 0.87, 0.3586, 0.7394, 0.04686, 0.7695, 0.03459, 0.9053, 0.3588, 0.8532, 0.03871, 0.9208, 0.08307, 0.9956, 0.2666, 0.9695, 0.3163, 0.9858, 0.1778, 0.9956, 0.2666, 0.9208, 0.08307, 0.5809, 0.2255, 0.6593, 0.4076, 0.6028, 0.3383, 0.07895, 0.5251, 0.1381, 0.5362, 0.1272, 0.5536, 0.0766, 0.5404, 0.0766, 0.5404, 0.1272, 0.5536, 0.1328, 0.5731, 0.07229, 0.5562, 0.07229, 0.5562, 0.1328, 0.5731, 0.1225, 0.593, 0.06669, 0.5704, 0.06669, 0.5704, 0.1225, 0.593, 0.1004, 0.6025, 0.05636, 0.5809, 0.1272, 0.5536, 0.1381, 0.5362, 0.1607, 0.5405, 0.1679, 0.5608, 0.1536, 0.5789, 0.1328, 0.5731, 0.07763, 0.4956, 0.1257, 0.4943, 0.1247, 0.5166, 0.07516, 0.5104, 0.07516, 0.5104, 0.1247, 0.5166, 0.1381, 0.5362, 0.07895, 0.5251, 0.02369, 0.4966, 0.07516, 0.5104, 0.07895, 0.5251, 0.02018, 0.5114, 0.02777, 0.4816, 0.07763, 0.4956, 0.07516, 0.5104, 0.02369, 0.4966, 0.009375, 0.5558, 0.06669, 0.5704, 0.05636, 0.5809, 0.005818, 0.5709, 0.01295, 0.541, 0.07229, 0.5562, 0.06669, 0.5704, 0.009375, 0.5558, 0.01656, 0.5262, 0.0766, 0.5404, 0.07229, 0.5562, 0.01295, 0.541, 0.02018, 0.5114, 0.07895, 0.5251, 0.0766, 0.5404, 0.01656, 0.5262, 0.09471, 0.9369, 0.02998, 0.8993, 0.1226, 0.8205, 0.2204, 0.93, 0.2204, 0.93, 0.1226, 0.8205, 0.2241, 0.7342, 0.3272, 0.8622, 0.3272, 0.8622, 0.2241, 0.7342, 0.3307, 0.6435, 0.396, 0.7276, 0.396, 0.7276, 0.3307, 0.6435, 0.4003, 0.5843, 0.4179, 0.6122, 0.4179, 0.6122, 0.4003, 0.5843, 0.4338, 0.5558, 0.4359, 0.5728, 0.003293, 0.8294, 0.03019, 0.7064, 0.1226, 0.8205, 0.02998, 0.8993, 0.03019, 0.7064, 0.1143, 0.6118, 0.2241, 0.7342, 0.1226, 0.8205, 0.1143, 0.6118, 0.2582, 0.5656, 0.3307, 0.6435, 0.2241, 0.7342, 0.2582, 0.5656, 0.3756, 0.5624, 0.4003, 0.5843, 0.3307, 0.6435, 0.3756, 0.5624, 0.4173, 0.551, 0.4338, 0.5558, 0.4003, 0.5843, 0.3745, 0.9895, 0.3857, 0.9044, 0.3975, 0.9052, 0.393, 0.9867, 0.393, 0.9867, 0.3975, 0.9052, 0.4094, 0.9055, 0.4111, 0.9919, 0.4094, 0.9055, 0.3975, 0.9052, 0.4021, 0.7367, 0.4077, 0.7402, 0.4111, 0.9919, 0.4094, 0.9055, 0.4233, 0.9047, 0.4294, 0.9955, 0.4294, 0.9955, 0.4233, 0.9047, 0.4351, 0.9035, 0.447, 0.9891, 0.4021, 0.7367, 0.4074, 0.7311, 0.413, 0.7364, 0.4077, 0.7402, 0.3975, 0.9052, 0.3857, 0.9044, 0.3965, 0.7363, 0.4021, 0.7367, 0.4233, 0.9047, 0.4094, 0.9055, 0.4077, 0.7402, 0.413, 0.7364, 0.4351, 0.9035, 0.4233, 0.9047, 0.413, 0.7364, 0.4186, 0.7359, 0.8345, 0.354, 0.8129, 0.3825, 0.6823, 0.07078, 0.7139, 0.06626, 0.7883, 0.4078, 0.6525, 0.08362, 0.6823, 0.07078, 0.8129, 0.3825, 0.7394, 0.04686, 0.87, 0.3586, 0.8345, 0.354, 0.7139, 0.06626, 0.628, 0.1006, 0.7623, 0.4211, 0.7103, 0.4249, 0.5993, 0.1451, 0.933, 0.3496, 0.7987, 0.02909, 0.8532, 0.03871, 0.9695, 0.3163])
me_sphere_001.materials.append(mat_red_apple)
me_sphere_001.materials.append(mat_green_leaf)
me_sphere_001.materials.append(mat_brown_wood)
me_sphere_001.materials.append(mat_checker)
me_sphere_001.use_remesh_preserve_volume = False
me_sphere_001.use_remesh_preserve_attributes = False
me_sphere_001.use_mirror_vertex_groups = False
me_sphere_001.update()
me_sphere_000 = bpy.data.meshes.new('Sphere.000')
me_sphere_000.from_pydata([(4.565e-08, 1.226, 3.629), (6.275e-08, 2.573, 3.369), (4.967e-09, 3.306, 2.722), (2.776e-08, 3.764, 1.167), (3.135e-09, 3.341, -0.8719), (5.847e-08, 2.308, -2.313), (0.0, 1.653e-06, -2.602), (0.3118, 0.54, 3.379), (0.6128, 1.061, 3.629), (0.8864, 1.535, 3.669), (1.287, 2.229, 3.369), (1.653, 2.863, 2.722), (1.882, 3.259, 1.167), (1.671, 2.894, -0.8719), (1.154, 1.999, -2.313), (0.54, 0.3118, 3.379), (1.061, 0.6128, 3.629), (1.535, 0.8864, 3.669), (2.229, 1.287, 3.369), (2.863, 1.653, 2.722), (3.259, 1.882, 1.167), (2.894, 1.671, -0.8719), (1.999, 1.154, -2.313), (0.6235, 1.7e-06, 3.379), (1.226, 1.721e-06, 3.629), (1.773, 1.629e-06, 3.669), (2.573, 1.666e-06, 3.369), (3.306, 1.52e-06, 2.722), (3.764, 1.653e-06, 1.167), (3.341, 1.753e-06, -0.8719), (2.308, 1.681e-06, -2.313), (0.54, -0.3118, 3.379), (1.061, -0.6128, 3.629), (1.535, -0.8864, 3.669), (2.229, -1.287, 3.369), (2.863, -1.653, 2.722), (3.259, -1.882, 1.167), (2.894, -1.671, -0.8719), (1.999, -1.154, -2.313), (0.3118, -0.54, 3.379), (0.6128, -1.061, 3.629), (0.8864, -1.535, 3.669), (1.287, -2.229, 3.369), (1.653, -2.863, 2.722), (1.882, -3.259, 1.167), (1.671, -2.894, -0.8719), (1.154, -1.999, -2.313), (5.711e-08, -0.6235, 3.379), (-2.984e-08, -1.226, 3.629), (-1.437e-07, -1.773, 3.669), (1.552e-08, -2.573, 3.369), (-1.514e-07, -3.306, 2.722), (-2.564e-07, -3.764, 1.167), (-1.549e-07, -3.341, -0.8719), (-6.333e-08, -2.308, -2.313), (-0.3118, -0.54, 3.379), (-0.6128, -1.061, 3.629), (-0.8864, -1.535, 3.669), (-1.287, -2.229, 3.369), (-1.653, -2.863, 2.722), (-1.882, -3.259, 1.167), (-1.671, -2.894, -0.8719), (-1.154, -1.999, -2.313), (-0.54, -0.3118, 3.379), (-1.061, -0.6128, 3.629), (-1.535, -0.8864, 3.669), (-2.229, -1.287, 3.369), (-2.863, -1.653, 2.722), (-3.259, -1.882, 1.167), (-2.894, -1.671, -0.8719), (-1.999, -1.154, -2.313), (-0.6235, 1.718e-06, 3.379), (-1.226, 1.904e-06, 3.629), (-1.773, 2.003e-06, 3.669), (-2.573, 1.843e-06, 3.369), (-3.306, 1.928e-06, 2.722), (-3.764, 2.326e-06, 1.167), (-3.341, 1.959e-06, -0.8719), (-2.308, 1.92e-06, -2.313), (-0.54, 0.3118, 3.379), (-1.061, 0.6128, 3.629), (-1.535, 0.8864, 3.669), (-2.229, 1.287, 3.369), (-2.863, 1.653, 2.722), (-3.259, 1.882, 1.167), (-2.894, 1.671, -0.8719), (-1.999, 1.154, -2.313), (-0.3118, 0.54, 3.379), (-0.6128, 1.061, 3.629), (-0.8864, 1.535, 3.669), (-1.287, 2.229, 3.369), (-1.653, 2.863, 2.722), (-1.882, 3.259, 1.167), (-1.671, 2.894, -0.8719), (-1.154, 1.999, -2.313), (-1.484e-08, -2.714e-07, 3.053), (1.289e-07, 0.6235, 3.379), (3.793e-07, 1.773, 3.669), (2.931e-08, 0.9545, -2.904), (0.4773, 0.8266, -2.904), (0.8266, 0.4773, -2.904), (0.9545, 1.7e-06, -2.904), (0.8266, -0.4772, -2.904), (0.4773, -0.8266, -2.904), (-5.025e-08, -0.9545, -2.904), (-0.4773, -0.8266, -2.904), (-0.8266, -0.4772, -2.904), (-0.9545, 1.829e-06, -2.904), (-0.8266, 0.4773, -2.904), (-0.4773, 0.8266, -2.904), (5.168e-08, 0.4258, -2.749), (0.2129, 0.3688, -2.749), (0.3688, 0.2129, -2.749), (0.4258, 1.739e-06, -2.749), (0.3688, -0.2129, -2.749), (0.2129, -0.3688, -2.749), (1.681e-08, -0.4258, -2.749), (-0.2129, -0.3688, -2.749), (-0.3688, -0.2129, -2.749), (-0.4258, 1.829e-06, -2.749), (-0.3688, 0.2129, -2.749), (-0.2129, 0.3688, -2.749), (0.1546, 0.2239, 3.032), (0.197, 0.3451, 4.897), (0.2788, 0.008828, 3.032), (0.382, 0.02207, 4.96), (0.1546, -0.2063, 3.032), (0.1947, -0.3022, 4.96), (-0.09375, -0.2063, 3.032), (-0.1775, -0.3035, 4.897), (-0.2179, 0.008828, 3.032), (-0.2897, -0.02258, 4.632), (-0.09375, 0.2239, 3.032), (-0.1024, 0.3017, 4.632), (0.1392, 0.214, 3.956), (0.2545, 0.0135, 3.979), (0.1384, -0.1875, 3.979), (-0.09288, -0.188, 3.956), (-0.181, -0.00314, 3.857), (-0.0649, 0.1979, 3.857), (0.2111, -0.7809, 4.01), (0.2912, -1.574, 4.72), (0.6639, -1.967, 5.648), (1.487, -1.873, 6.628), (2.186, -1.551, 7.262), (2.413, -1.504, 7.548), (0.8047, 0.2472, 4.01), (1.532, 0.5745, 4.72), (0.361, -0.182, 3.862), (0.7975, -0.4341, 4.764), (2.058, 0.4481, 5.648), (1.318, -0.7347, 5.725), (2.388, -0.312, 6.628), (1.926, -1.086, 6.685), (2.46, -1.078, 7.262), (2.308, -1.306, 7.323), (2.531, -1.298, 7.548), (2.491, -1.412, 7.63), (0.05815, -0.007178, 3.422), (0.3363, -0.1507, 3.918), (0.1814, 0.02066, 3.403), (0.4113, -0.125, 3.889), (0.1948, -0.08608, 3.334), (0.4266, -0.2028, 3.86), (0.07154, -0.1139, 3.353), (0.3516, -0.2284, 3.889), (0.8968, -0.4871, 4.988), (0.9107, -0.4823, 4.983), (0.9136, -0.4968, 4.978), (0.8996, -0.5015, 4.983), (4.059e-08, 0.5881, -2.851), (0.2941, 0.5093, -2.851), (0.5093, 0.2941, -2.851), (0.5881, 1.733e-06, -2.851), (0.5093, -0.294, -2.851), (0.2941, -0.5093, -2.851), (-8.151e-09, -0.5881, -2.851), (-0.2941, -0.5093, -2.851), (-0.5093, -0.294, -2.851), (-0.5881, 1.827e-06, -2.851), (-0.5093, 0.2941, -2.851), (-0.2941, 0.5093, -2.851)], [], [(171, 172, 112, 111), (96, 95, 7), (5, 4, 13, 14), (2, 1, 10, 11), (111, 112, 6), (0, 96, 7, 8), (14, 22, 100, 99), (3, 2, 11, 12), (97, 0, 8, 9), (4, 3, 12, 13), (1, 97, 9, 10), (12, 11, 19, 20), (9, 8, 16, 17), (100, 22, 30, 101), (13, 12, 20, 21), (10, 9, 17, 18), (172, 173, 113, 112), (7, 95, 15), (14, 13, 21, 22), (11, 10, 18, 19), (112, 113, 6), (8, 7, 15, 16), (22, 21, 29, 30), (19, 18, 26, 27), (113, 114, 6), (16, 15, 23, 24), (101, 30, 38, 102), (20, 19, 27, 28), (17, 16, 24, 25), (21, 20, 28, 29), (18, 17, 25, 26), (173, 174, 114, 113), (15, 95, 23), (29, 28, 36, 37), (26, 25, 33, 34), (174, 175, 115, 114), (23, 95, 31), (30, 29, 37, 38), (27, 26, 34, 35), (114, 115, 6), (24, 23, 31, 32), (102, 38, 46, 103), (28, 27, 35, 36), (25, 24, 32, 33), (103, 46, 54, 104), (36, 35, 43, 44), (33, 32, 40, 41), (37, 36, 44, 45), (34, 33, 41, 42), (175, 176, 116, 115), (31, 95, 39), (38, 37, 45, 46), (35, 34, 42, 43), (115, 116, 6), (32, 31, 39, 40), (39, 95, 47), (46, 45, 53, 54), (43, 42, 50, 51), (116, 117, 6), (40, 39, 47, 48), (54, 62, 105, 104), (44, 43, 51, 52), (41, 40, 48, 49), (45, 44, 52, 53), (42, 41, 49, 50), (176, 177, 117, 116), (105, 62, 70, 106), (53, 52, 60, 61), (50, 49, 57, 58), (177, 178, 118, 117), (47, 95, 55), (54, 53, 61, 62), (51, 50, 58, 59), (117, 118, 6), (48, 47, 55, 56), (52, 51, 59, 60), (49, 48, 56, 57), (56, 55, 63, 64), (106, 70, 78, 107), (60, 59, 67, 68), (57, 56, 64, 65), (61, 60, 68, 69), (58, 57, 65, 66), (178, 179, 119, 118), (55, 95, 63), (62, 61, 69, 70), (59, 58, 66, 67), (118, 119, 6), (179, 180, 120, 119), (63, 95, 71), (70, 69, 77, 78), (67, 66, 74, 75), (119, 120, 6), (64, 63, 71, 72), (78, 86, 108, 107), (68, 67, 75, 76), (65, 64, 72, 73), (69, 68, 76, 77), (66, 65, 73, 74), (73, 72, 80, 81), (108, 86, 94, 109), (77, 76, 84, 85), (74, 73, 81, 82), (180, 181, 121, 120), (71, 95, 79), (78, 77, 85, 86), (75, 74, 82, 83), (120, 121, 6), (72, 71, 79, 80), (76, 75, 83, 84), (121, 110, 6), (80, 79, 87, 88), (109, 94, 5, 98), (84, 83, 91, 92), (81, 80, 88, 89), (85, 84, 92, 93), (82, 81, 89, 90), (181, 170, 110, 121), (79, 95, 87), (86, 85, 93, 94), (83, 82, 90, 91), (90, 89, 97, 1), (87, 95, 96), (94, 93, 4, 5), (91, 90, 1, 2), (170, 171, 111, 110), (88, 87, 96, 0), (92, 91, 2, 3), (89, 88, 0, 97), (93, 92, 3, 4), (110, 111, 6), (134, 123, 125, 135), (135, 125, 127, 136), (136, 127, 129, 137), (137, 129, 131, 138), (125, 123, 133, 131, 129, 127), (138, 131, 133, 139), (139, 133, 123, 134), (132, 139, 134, 122), (130, 138, 139, 132), (128, 137, 138, 130), (126, 136, 137, 128), (124, 135, 136, 126), (122, 134, 135, 124), (140, 141, 149, 148), (141, 142, 151, 149), (142, 143, 153, 151), (143, 144, 155, 153), (144, 145, 157, 155), (146, 148, 149, 147), (147, 149, 151, 150), (150, 151, 153, 152), (152, 153, 155, 154), (154, 155, 157, 156), (158, 159, 161, 160), (160, 161, 163, 162), (163, 161, 167, 168), (162, 163, 165, 164), (164, 165, 159, 158), (167, 166, 169, 168), (161, 159, 166, 167), (165, 163, 168, 169), (159, 165, 169, 166), (98, 99, 171, 170), (109, 98, 170, 181), (108, 109, 181, 180), (107, 108, 180, 179), (106, 107, 179, 178), (105, 106, 178, 177), (104, 105, 177, 176), (103, 104, 176, 175), (102, 103, 175, 174), (101, 102, 174, 173), (100, 101, 173, 172), (99, 100, 172, 171), (98, 5, 14, 99)])
me_sphere_000.polygons.foreach_set('use_smooth', [True] * 176)
_uv = me_sphere_000.uv_layers.new(name='UVMap')
_uv.uv.foreach_set('vector', [0.6161, 0.4617, 0.6068, 0.4797, 0.5971, 0.4717, 0.6036, 0.4585, 0.8571, 0.9194, 0.8148, 0.9485, 0.8387, 0.9048, 0.7477, 0.4364, 0.8617, 0.4843, 0.7903, 0.5634, 0.7195, 0.5061, 0.9783, 0.7209, 0.9589, 0.7953, 0.8703, 0.778, 0.8673, 0.7254, 0.6036, 0.4585, 0.5971, 0.4717, 0.5727, 0.4527, 0.8954, 0.8863, 0.8571, 0.9194, 0.8387, 0.9048, 0.8556, 0.8628, 0.7195, 0.5061, 0.681, 0.5515, 0.624, 0.4954, 0.6392, 0.4692, 0.9571, 0.5993, 0.9783, 0.7209, 0.8673, 0.7254, 0.8457, 0.6479, 0.9243, 0.854, 0.8954, 0.8863, 0.8556, 0.8628, 0.8646, 0.8284, 0.8617, 0.4843, 0.9571, 0.5993, 0.8457, 0.6479, 0.7903, 0.5634, 0.9589, 0.7953, 0.9243, 0.854, 0.8646, 0.8284, 0.8703, 0.778, 0.8457, 0.6479, 0.8673, 0.7254, 0.7916, 0.7443, 0.7687, 0.6843, 0.8646, 0.8284, 0.8556, 0.8628, 0.8156, 0.8581, 0.8118, 0.8271, 0.624, 0.4954, 0.681, 0.5515, 0.636, 0.582, 0.6006, 0.5123, 0.7903, 0.5634, 0.8457, 0.6479, 0.7687, 0.6843, 0.7286, 0.6126, 0.8703, 0.778, 0.8646, 0.8284, 0.8118, 0.8271, 0.8033, 0.7854, 0.6068, 0.4797, 0.5912, 0.4917, 0.5859, 0.4806, 0.5971, 0.4717, 0.8387, 0.9048, 0.8148, 0.9485, 0.8173, 0.8999, 0.7195, 0.5061, 0.7903, 0.5634, 0.7286, 0.6126, 0.681, 0.5515, 0.8673, 0.7254, 0.8703, 0.778, 0.8033, 0.7854, 0.7916, 0.7443, 0.5971, 0.4717, 0.5859, 0.4806, 0.5727, 0.4527, 0.8556, 0.8628, 0.8387, 0.9048, 0.8173, 0.8999, 0.8156, 0.8581, 0.681, 0.5515, 0.7286, 0.6126, 0.6694, 0.6481, 0.636, 0.582, 0.7916, 0.7443, 0.8033, 0.7854, 0.7483, 0.8056, 0.7303, 0.7705, 0.5859, 0.4806, 0.5719, 0.4838, 0.5727, 0.4527, 0.8156, 0.8581, 0.8173, 0.8999, 0.7965, 0.904, 0.7796, 0.8673, 0.6006, 0.5123, 0.636, 0.582, 0.5841, 0.6006, 0.5726, 0.5195, 0.7687, 0.6843, 0.7916, 0.7443, 0.7303, 0.7705, 0.704, 0.7171, 0.8118, 0.8271, 0.8156, 0.8581, 0.7796, 0.8673, 0.7665, 0.8409, 0.7286, 0.6126, 0.7687, 0.6843, 0.704, 0.7171, 0.6694, 0.6481, 0.8033, 0.7854, 0.8118, 0.8271, 0.7665, 0.8409, 0.7483, 0.8056, 0.5912, 0.4917, 0.572, 0.4964, 0.5719, 0.4838, 0.5859, 0.4806, 0.8173, 0.8999, 0.8148, 0.9485, 0.7965, 0.904, 0.6694, 0.6481, 0.704, 0.7171, 0.6409, 0.7522, 0.6063, 0.6769, 0.7483, 0.8056, 0.7665, 0.8409, 0.7282, 0.8672, 0.7003, 0.8374, 0.572, 0.4964, 0.5518, 0.4925, 0.5574, 0.4805, 0.5719, 0.4838, 0.7965, 0.904, 0.8148, 0.9485, 0.7793, 0.9159, 0.636, 0.582, 0.6694, 0.6481, 0.6063, 0.6769, 0.5841, 0.6006, 0.7303, 0.7705, 0.7483, 0.8056, 0.7003, 0.8374, 0.6745, 0.8054, 0.5719, 0.4838, 0.5574, 0.4805, 0.5727, 0.4527, 0.7796, 0.8673, 0.7965, 0.904, 0.7793, 0.9159, 0.7496, 0.8882, 0.5726, 0.5195, 0.5841, 0.6006, 0.5217, 0.6057, 0.5422, 0.5154, 0.704, 0.7171, 0.7303, 0.7705, 0.6745, 0.8054, 0.6409, 0.7522, 0.7665, 0.8409, 0.7796, 0.8673, 0.7496, 0.8882, 0.7282, 0.8672, 0.5422, 0.5154, 0.5217, 0.6057, 0.4419, 0.5874, 0.5126, 0.4964, 0.6409, 0.7522, 0.6745, 0.8054, 0.6194, 0.8558, 0.5699, 0.7969, 0.7282, 0.8672, 0.7496, 0.8882, 0.7282, 0.9198, 0.6983, 0.907, 0.6063, 0.6769, 0.6409, 0.7522, 0.5699, 0.7969, 0.5295, 0.7021, 0.7003, 0.8374, 0.7282, 0.8672, 0.6983, 0.907, 0.6579, 0.8849, 0.5518, 0.4925, 0.5344, 0.4791, 0.5455, 0.4704, 0.5574, 0.4805, 0.7793, 0.9159, 0.8148, 0.9485, 0.7682, 0.934, 0.5841, 0.6006, 0.6063, 0.6769, 0.5295, 0.7021, 0.5217, 0.6057, 0.6745, 0.8054, 0.7003, 0.8374, 0.6579, 0.8849, 0.6194, 0.8558, 0.5574, 0.4805, 0.5455, 0.4704, 0.5727, 0.4527, 0.7496, 0.8882, 0.7793, 0.9159, 0.7682, 0.934, 0.7282, 0.9198, 0.7682, 0.934, 0.8148, 0.9485, 0.7657, 0.956, 0.5217, 0.6057, 0.5295, 0.7021, 0.4195, 0.7222, 0.4419, 0.5874, 0.6194, 0.8558, 0.6579, 0.8849, 0.6267, 0.958, 0.5633, 0.9389, 0.3857, 0.5439, 0.3864, 0.5285, 0.417, 0.5355, 0.7282, 0.9198, 0.7682, 0.934, 0.7657, 0.956, 0.7209, 0.9606, 0.2402, 0.5418, 0.2715, 0.4761, 0.3506, 0.5159, 0.3452, 0.5494, 0.5699, 0.7969, 0.6194, 0.8558, 0.5633, 0.9389, 0.474, 0.8664, 0.6983, 0.907, 0.7282, 0.9198, 0.7209, 0.9606, 0.684, 0.9624, 0.5295, 0.7021, 0.5699, 0.7969, 0.474, 0.8664, 0.4195, 0.7222, 0.6579, 0.8849, 0.6983, 0.907, 0.684, 0.9624, 0.6267, 0.958, 0.3721, 0.5461, 0.3739, 0.5247, 0.3864, 0.5285, 0.3857, 0.5439, 0.3506, 0.5159, 0.2715, 0.4761, 0.3133, 0.4319, 0.3679, 0.4909, 0.1299, 0.4889, 0.04039, 0.37, 0.1536, 0.3271, 0.2044, 0.4144, 0.04789, 0.1744, 0.08529, 0.1174, 0.1438, 0.1459, 0.1356, 0.1959, 0.3739, 0.5247, 0.3842, 0.5072, 0.3934, 0.5156, 0.3864, 0.5285, 0.1556, 0.05522, 0.1994, 0.0282, 0.1734, 0.07066, 0.2402, 0.5418, 0.1299, 0.4889, 0.2044, 0.4144, 0.2715, 0.4761, 0.02497, 0.2477, 0.04789, 0.1744, 0.1356, 0.1959, 0.136, 0.2486, 0.3864, 0.5285, 0.3934, 0.5156, 0.417, 0.5355, 0.1157, 0.0865, 0.1556, 0.05522, 0.1734, 0.07066, 0.1544, 0.1119, 0.04039, 0.37, 0.02497, 0.2477, 0.136, 0.2486, 0.1536, 0.3271, 0.08529, 0.1174, 0.1157, 0.0865, 0.1544, 0.1119, 0.1438, 0.1459, 0.1544, 0.1119, 0.1734, 0.07066, 0.1946, 0.07661, 0.1942, 0.1186, 0.3679, 0.4909, 0.3133, 0.4319, 0.3601, 0.4034, 0.3917, 0.4753, 0.1536, 0.3271, 0.136, 0.2486, 0.2126, 0.2335, 0.2324, 0.2946, 0.1438, 0.1459, 0.1544, 0.1119, 0.1942, 0.1186, 0.1965, 0.1497, 0.2044, 0.4144, 0.1536, 0.3271, 0.2324, 0.2946, 0.2688, 0.3683, 0.1356, 0.1959, 0.1438, 0.1459, 0.1965, 0.1497, 0.2029, 0.1919, 0.3842, 0.5072, 0.4001, 0.4959, 0.405, 0.5072, 0.3934, 0.5156, 0.1734, 0.07066, 0.1994, 0.0282, 0.1946, 0.07661, 0.2715, 0.4761, 0.2044, 0.4144, 0.2688, 0.3683, 0.3133, 0.4319, 0.136, 0.2486, 0.1356, 0.1959, 0.2029, 0.1919, 0.2126, 0.2335, 0.3934, 0.5156, 0.405, 0.5072, 0.417, 0.5355, 0.4001, 0.4959, 0.4194, 0.4919, 0.4191, 0.5045, 0.405, 0.5072, 0.1946, 0.07661, 0.1994, 0.0282, 0.2155, 0.07356, 0.3133, 0.4319, 0.2688, 0.3683, 0.3299, 0.3357, 0.3601, 0.4034, 0.2126, 0.2335, 0.2029, 0.1919, 0.2589, 0.1744, 0.2752, 0.2104, 0.405, 0.5072, 0.4191, 0.5045, 0.417, 0.5355, 0.1942, 0.1186, 0.1946, 0.07661, 0.2155, 0.07356, 0.2306, 0.1111, 0.3601, 0.4034, 0.4133, 0.3875, 0.4197, 0.4685, 0.3917, 0.4753, 0.2324, 0.2946, 0.2126, 0.2335, 0.2752, 0.2104, 0.2988, 0.265, 0.1965, 0.1497, 0.1942, 0.1186, 0.2306, 0.1111, 0.2424, 0.1381, 0.2688, 0.3683, 0.2324, 0.2946, 0.2988, 0.265, 0.3299, 0.3357, 0.2029, 0.1919, 0.1965, 0.1497, 0.2424, 0.1381, 0.2589, 0.1744, 0.2424, 0.1381, 0.2306, 0.1111, 0.2617, 0.09171, 0.282, 0.1137, 0.4197, 0.4685, 0.4133, 0.3875, 0.4754, 0.3854, 0.4501, 0.4742, 0.3299, 0.3357, 0.2988, 0.265, 0.3637, 0.2331, 0.3946, 0.3101, 0.2589, 0.1744, 0.2424, 0.1381, 0.282, 0.1137, 0.3085, 0.1449, 0.4194, 0.4919, 0.4395, 0.4966, 0.4334, 0.5084, 0.4191, 0.5045, 0.2155, 0.07356, 0.1994, 0.0282, 0.2333, 0.06254, 0.3601, 0.4034, 0.3299, 0.3357, 0.3946, 0.3101, 0.4133, 0.3875, 0.2752, 0.2104, 0.2589, 0.1744, 0.3085, 0.1449, 0.3327, 0.1782, 0.4191, 0.5045, 0.4334, 0.5084, 0.417, 0.5355, 0.2306, 0.1111, 0.2155, 0.07356, 0.2333, 0.06254, 0.2617, 0.09171, 0.2988, 0.265, 0.2752, 0.2104, 0.3327, 0.1782, 0.3637, 0.2331, 0.4334, 0.5084, 0.4449, 0.5189, 0.417, 0.5355, 0.2617, 0.09171, 0.2333, 0.06254, 0.2454, 0.04494, 0.2847, 0.06115, 0.4501, 0.4742, 0.4754, 0.3854, 0.5539, 0.4077, 0.4786, 0.4945, 0.3637, 0.2331, 0.3327, 0.1782, 0.3903, 0.1306, 0.4369, 0.1919, 0.282, 0.1137, 0.2617, 0.09171, 0.2847, 0.06115, 0.3139, 0.07542, 0.3946, 0.3101, 0.3637, 0.2331, 0.4369, 0.1919, 0.4725, 0.2887, 0.3085, 0.1449, 0.282, 0.1137, 0.3139, 0.07542, 0.3533, 0.09951, 0.4395, 0.4966, 0.4563, 0.5107, 0.4449, 0.5189, 0.4334, 0.5084, 0.2333, 0.06254, 0.1994, 0.0282, 0.2454, 0.04494, 0.4133, 0.3875, 0.3946, 0.3101, 0.4725, 0.2887, 0.4754, 0.3854, 0.3327, 0.1782, 0.3085, 0.1449, 0.3533, 0.09951, 0.3903, 0.1306, 0.3533, 0.09951, 0.3139, 0.07542, 0.331, 0.02069, 0.3882, 0.02791, 0.2454, 0.04494, 0.1994, 0.0282, 0.2489, 0.02309, 0.4754, 0.3854, 0.4725, 0.2887, 0.5835, 0.2743, 0.5539, 0.4077, 0.3903, 0.1306, 0.3533, 0.09951, 0.3882, 0.02791, 0.4506, 0.05024, 0.6171, 0.4405, 0.6161, 0.4617, 0.6036, 0.4585, 0.6036, 0.4431, 0.2847, 0.06115, 0.2454, 0.04494, 0.2489, 0.02309, 0.294, 0.02069, 0.4369, 0.1919, 0.3903, 0.1306, 0.4506, 0.05024, 0.5364, 0.1273, 0.3139, 0.07542, 0.2847, 0.06115, 0.294, 0.02069, 0.331, 0.02069, 0.4725, 0.2887, 0.4369, 0.1919, 0.5364, 0.1273, 0.5835, 0.2743, 0.6036, 0.4431, 0.6036, 0.4585, 0.5727, 0.4527, 0.07753, 0.5246, 0.1358, 0.5347, 0.1287, 0.5527, 0.07538, 0.5398, 0.07538, 0.5398, 0.1287, 0.5527, 0.1312, 0.5733, 0.07113, 0.5556, 0.07113, 0.5556, 0.1312, 0.5733, 0.1207, 0.5929, 0.06548, 0.5697, 0.06548, 0.5697, 0.1207, 0.5929, 0.09867, 0.602, 0.05515, 0.5801, 0.1287, 0.5527, 0.1358, 0.5347, 0.1615, 0.539, 0.1687, 0.5607, 0.1533, 0.5798, 0.1312, 0.5733, 0.07599, 0.4955, 0.1233, 0.4938, 0.1224, 0.5157, 0.07366, 0.5101, 0.07366, 0.5101, 0.1224, 0.5157, 0.1358, 0.5347, 0.07753, 0.5246, 0.02271, 0.4967, 0.07366, 0.5101, 0.07753, 0.5246, 0.01929, 0.5113, 0.02668, 0.4818, 0.07599, 0.4955, 0.07366, 0.5101, 0.02271, 0.4967, 0.00866, 0.5552, 0.06548, 0.5697, 0.05515, 0.5801, 0.005141, 0.5701, 0.01219, 0.5406, 0.07113, 0.5556, 0.06548, 0.5697, 0.00866, 0.5552, 0.01575, 0.5259, 0.07538, 0.5398, 0.07113, 0.5556, 0.01219, 0.5406, 0.01929, 0.5113, 0.07753, 0.5246, 0.07538, 0.5398, 0.01575, 0.5259, 0.09471, 0.9369, 0.2204, 0.93, 0.1226, 0.8205, 0.02998, 0.8993, 0.2204, 0.93, 0.3272, 0.8622, 0.2241, 0.7342, 0.1226, 0.8205, 0.3272, 0.8622, 0.396, 0.7276, 0.3307, 0.6435, 0.2241, 0.7342, 0.396, 0.7276, 0.4179, 0.6122, 0.4003, 0.5843, 0.3307, 0.6435, 0.4179, 0.6122, 0.4359, 0.5728, 0.4338, 0.5558, 0.4003, 0.5843, 0.003293, 0.8294, 0.02998, 0.8993, 0.1226, 0.8205, 0.03019, 0.7064, 0.03019, 0.7064, 0.1226, 0.8205, 0.2241, 0.7342, 0.1143, 0.6118, 0.1143, 0.6118, 0.2241, 0.7342, 0.3307, 0.6435, 0.2582, 0.5656, 0.2582, 0.5656, 0.3307, 0.6435, 0.4003, 0.5843, 0.3756, 0.5624, 0.3756, 0.5624, 0.4003, 0.5843, 0.4338, 0.5558, 0.4173, 0.551, 0.3746, 0.9897, 0.3857, 0.9047, 0.3975, 0.9055, 0.393, 0.9869, 0.393, 0.9869, 0.3975, 0.9055, 0.4094, 0.9057, 0.4111, 0.9921, 0.4094, 0.9057, 0.3975, 0.9055, 0.4021, 0.7371, 0.4077, 0.7398, 0.4111, 0.9921, 0.4094, 0.9057, 0.4233, 0.905, 0.4294, 0.9957, 0.4294, 0.9957, 0.4233, 0.905, 0.4351, 0.9038, 0.447, 0.9893, 0.4021, 0.7371, 0.4074, 0.7307, 0.413, 0.7367, 0.4077, 0.7398, 0.3975, 0.9055, 0.3857, 0.9047, 0.3964, 0.7366, 0.4021, 0.7371, 0.4233, 0.905, 0.4094, 0.9057, 0.4077, 0.7398, 0.413, 0.7367, 0.4351, 0.9038, 0.4233, 0.905, 0.413, 0.7367, 0.4186, 0.7362, 0.6437, 0.4364, 0.6392, 0.4692, 0.6161, 0.4617, 0.6171, 0.4405, 0.4501, 0.4742, 0.4786, 0.4945, 0.4563, 0.5107, 0.4395, 0.4966, 0.4197, 0.4685, 0.4501, 0.4742, 0.4395, 0.4966, 0.4194, 0.4919, 0.3917, 0.4753, 0.4197, 0.4685, 0.4194, 0.4919, 0.4001, 0.4959, 0.3679, 0.4909, 0.3917, 0.4753, 0.4001, 0.4959, 0.3842, 0.5072, 0.3506, 0.5159, 0.3679, 0.4909, 0.3842, 0.5072, 0.3739, 0.5247, 0.3452, 0.5494, 0.3506, 0.5159, 0.3739, 0.5247, 0.3721, 0.5461, 0.5422, 0.5154, 0.5126, 0.4964, 0.5344, 0.4791, 0.5518, 0.4925, 0.5726, 0.5195, 0.5422, 0.5154, 0.5518, 0.4925, 0.572, 0.4964, 0.6006, 0.5123, 0.5726, 0.5195, 0.572, 0.4964, 0.5912, 0.4917, 0.624, 0.4954, 0.6006, 0.5123, 0.5912, 0.4917, 0.6068, 0.4797, 0.6392, 0.4692, 0.624, 0.4954, 0.6068, 0.4797, 0.6161, 0.4617, 0.6437, 0.4364, 0.7477, 0.4364, 0.7195, 0.5061, 0.6392, 0.4692])
me_sphere_000.materials.append(mat_checker)
me_sphere_000.use_remesh_preserve_volume = False
me_sphere_000.use_remesh_preserve_attributes = False
me_sphere_000.use_mirror_vertex_groups = False
me_sphere_000.update()
me_sphere_002 = bpy.data.meshes.new('Sphere.002')
me_sphere_002.from_pydata([(0.003307, 1.226, 2.888), (0.003307, 2.574, 2.628), (0.003307, 3.306, 1.981), (0.003307, 3.764, 0.4267), (0.003307, 3.341, -1.613), (0.003307, 2.309, -3.054), (0.003307, 0.0002558, -3.343), (0.3151, 0.5403, 2.639), (0.6161, 1.062, 2.888), (0.8897, 1.536, 2.928), (1.29, 2.229, 2.628), (1.656, 2.863, 1.981), (1.885, 3.26, 0.4267), (1.674, 2.894, -1.613), (1.158, 1.999, -3.054), (0.5433, 0.312, 2.639), (1.065, 0.6131, 2.888), (1.539, 0.8867, 2.928), (2.232, 1.287, 2.628), (2.866, 1.653, 1.981), (3.263, 1.882, 0.4267), (2.897, 1.671, -1.613), (2.002, 1.154, -3.054), (0.6269, 0.0002558, 2.639), (1.229, 0.0002558, 2.888), (1.776, 0.0002558, 2.928), (2.577, 0.0002558, 2.628), (3.309, 0.0002556, 1.981), (3.767, 0.0002558, 0.4267), (3.345, 0.0002559, -1.613), (2.312, 0.0002558, -3.054), (0.5433, -0.3115, 2.639), (1.065, -0.6125, 2.888), (1.539, -0.8862, 2.928), (2.232, -1.286, 2.628), (2.866, -1.653, 1.981), (3.263, -1.882, 0.4267), (2.897, -1.67, -1.613), (2.002, -1.154, -3.054), (0.3151, -0.5398, 2.639), (0.6161, -1.061, 2.888), (0.8897, -1.535, 2.928), (1.29, -2.228, 2.628), (1.656, -2.863, 1.981), (1.885, -3.259, 0.4267), (1.674, -2.893, -1.613), (1.158, -1.999, -3.054), (0.003307, -0.6233, 2.639), (0.003307, -1.225, 2.888), (0.003307, -1.773, 2.928), (0.003307, -2.573, 2.628), (0.003307, -3.305, 1.981), (0.003307, -3.763, 0.4267), (0.003307, -3.341, -1.613), (0.003307, -2.308, -3.054), (-0.3085, -0.5398, 2.639), (-0.6095, -1.061, 2.888), (-0.8831, -1.535, 2.928), (-1.283, -2.228, 2.628), (-1.65, -2.863, 1.981), (-1.878, -3.259, 0.4267), (-1.667, -2.893, -1.613), (-1.151, -1.999, -3.054), (-0.5367, -0.3115, 2.639), (-1.058, -0.6125, 2.888), (-1.532, -0.8862, 2.928), (-2.225, -1.286, 2.628), (-2.859, -1.653, 1.981), (-3.256, -1.882, 0.4267), (-2.89, -1.67, -1.613), (-1.996, -1.154, -3.054), (-0.6202, 0.0002558, 2.639), (-1.222, 0.000256, 2.888), (-1.77, 0.0002561, 2.928), (-2.57, 0.000256, 2.628), (-3.302, 0.0002561, 1.981), (-3.76, 0.0002565, 0.4267), (-3.338, 0.0002561, -1.613), (-2.305, 0.000256, -3.054), (-0.5367, 0.312, 2.639), (-1.058, 0.6131, 2.888), (-1.532, 0.8867, 2.928), (-2.225, 1.287, 2.628), (-2.859, 1.653, 1.981), (-3.256, 1.882, 0.4267), (-2.89, 1.671, -1.613), (-1.996, 1.154, -3.054), (-0.3085, 0.5403, 2.639), (-0.6095, 1.062, 2.888), (-0.8831, 1.536, 2.928), (-1.283, 2.229, 2.628), (-1.65, 2.863, 1.981), (-1.878, 3.26, 0.4267), (-1.667, 2.894, -1.613), (-1.151, 1.999, -3.054), (0.003307, 0.0002539, 2.312), (0.003307, 0.6238, 2.639), (0.003307, 1.773, 2.928), (0.003307, 0.9548, -3.645), (0.4806, 0.8269, -3.645), (0.8299, 0.4775, -3.645), (0.9578, 0.0002558, -3.645), (0.8299, -0.477, -3.645), (0.4806, -0.8264, -3.645), (0.003307, -0.9542, -3.645), (-0.4739, -0.8264, -3.645), (-0.8233, -0.477, -3.645), (-0.9512, 0.000256, -3.645), (-0.8233, 0.4775, -3.645), (-0.4739, 0.8269, -3.645), (0.003307, 0.4261, -3.49), (0.2162, 0.369, -3.49), (0.3721, 0.2132, -3.49), (0.4291, 0.0002559, -3.49), (0.3721, -0.2127, -3.49), (0.2162, -0.3685, -3.49), (0.003307, -0.4256, -3.49), (-0.2096, -0.3685, -3.49), (-0.3655, -0.2127, -3.49), (-0.4225, 0.000256, -3.49), (-0.3655, 0.2132, -3.49), (-0.2096, 0.369, -3.49), (0.1678, 0.2245, 2.158), (-0.01255, 0.3546, 4.285), (0.2719, -0.03961, 2.17), (0.1336, -0.04179, 4.375), (0.09671, -0.2624, 2.15), (-0.1305, -0.3777, 4.344), (-0.1825, -0.2211, 2.117), (-0.5408, -0.3173, 4.223), (-0.2866, 0.04306, 2.105), (-0.5852, 0.01945, 3.912), (-0.1114, 0.2659, 2.126), (-0.3211, 0.3554, 3.943), (0.02602, 0.2159, 3.206), (0.1193, -0.03027, 3.244), (-0.04445, -0.2385, 3.225), (-0.3014, -0.2006, 3.167), (-0.3567, 0.02336, 3.047), (-0.193, 0.2316, 3.066), (0.003307, 0.5884, -3.592), (0.2974, 0.5096, -3.592), (0.5126, 0.2943, -3.592), (0.5914, 0.0002559, -3.592), (0.5126, -0.2938, -3.592), (0.2974, -0.5091, -3.592), (0.003307, -0.5878, -3.592), (-0.2907, -0.5091, -3.592), (-0.506, -0.2938, -3.592), (-0.5848, 0.000256, -3.592), (-0.506, 0.2943, -3.592), (-0.2907, 0.5096, -3.592)], [], [(141, 142, 112, 111), (96, 95, 7), (5, 4, 13, 14), (2, 1, 10, 11), (111, 112, 6), (0, 96, 7, 8), (14, 22, 100, 99), (3, 2, 11, 12), (97, 0, 8, 9), (4, 3, 12, 13), (1, 97, 9, 10), (12, 11, 19, 20), (9, 8, 16, 17), (100, 22, 30, 101), (13, 12, 20, 21), (10, 9, 17, 18), (142, 143, 113, 112), (7, 95, 15), (14, 13, 21, 22), (11, 10, 18, 19), (112, 113, 6), (8, 7, 15, 16), (22, 21, 29, 30), (19, 18, 26, 27), (113, 114, 6), (16, 15, 23, 24), (101, 30, 38, 102), (20, 19, 27, 28), (17, 16, 24, 25), (21, 20, 28, 29), (18, 17, 25, 26), (143, 144, 114, 113), (15, 95, 23), (29, 28, 36, 37), (26, 25, 33, 34), (144, 145, 115, 114), (23, 95, 31), (30, 29, 37, 38), (27, 26, 34, 35), (114, 115, 6), (24, 23, 31, 32), (102, 38, 46, 103), (28, 27, 35, 36), (25, 24, 32, 33), (103, 46, 54, 104), (36, 35, 43, 44), (33, 32, 40, 41), (37, 36, 44, 45), (34, 33, 41, 42), (145, 146, 116, 115), (31, 95, 39), (38, 37, 45, 46), (35, 34, 42, 43), (115, 116, 6), (32, 31, 39, 40), (39, 95, 47), (46, 45, 53, 54), (43, 42, 50, 51), (116, 117, 6), (40, 39, 47, 48), (54, 62, 105, 104), (44, 43, 51, 52), (41, 40, 48, 49), (45, 44, 52, 53), (42, 41, 49, 50), (146, 147, 117, 116), (105, 62, 70, 106), (53, 52, 60, 61), (50, 49, 57, 58), (147, 148, 118, 117), (47, 95, 55), (54, 53, 61, 62), (51, 50, 58, 59), (117, 118, 6), (48, 47, 55, 56), (52, 51, 59, 60), (49, 48, 56, 57), (56, 55, 63, 64), (106, 70, 78, 107), (60, 59, 67, 68), (57, 56, 64, 65), (61, 60, 68, 69), (58, 57, 65, 66), (148, 149, 119, 118), (55, 95, 63), (62, 61, 69, 70), (59, 58, 66, 67), (118, 119, 6), (149, 150, 120, 119), (63, 95, 71), (70, 69, 77, 78), (67, 66, 74, 75), (119, 120, 6), (64, 63, 71, 72), (78, 86, 108, 107), (68, 67, 75, 76), (65, 64, 72, 73), (69, 68, 76, 77), (66, 65, 73, 74), (73, 72, 80, 81), (108, 86, 94, 109), (77, 76, 84, 85), (74, 73, 81, 82), (150, 151, 121, 120), (71, 95, 79), (78, 77, 85, 86), (75, 74, 82, 83), (120, 121, 6), (72, 71, 79, 80), (76, 75, 83, 84), (121, 110, 6), (80, 79, 87, 88), (109, 94, 5, 98), (84, 83, 91, 92), (81, 80, 88, 89), (85, 84, 92, 93), (82, 81, 89, 90), (151, 140, 110, 121), (79, 95, 87), (86, 85, 93, 94), (83, 82, 90, 91), (90, 89, 97, 1), (87, 95, 96), (94, 93, 4, 5), (91, 90, 1, 2), (140, 141, 111, 110), (88, 87, 96, 0), (92, 91, 2, 3), (89, 88, 0, 97), (93, 92, 3, 4), (110, 111, 6), (134, 123, 125, 135), (135, 125, 127, 136), (136, 127, 129, 137), (137, 129, 131, 138), (125, 123, 133, 131, 129, 127), (138, 131, 133, 139), (139, 133, 123, 134), (132, 139, 134, 122), (130, 138, 139, 132), (128, 137, 138, 130), (126, 136, 137, 128), (124, 135, 136, 126), (122, 134, 135, 124), (98, 99, 141, 140), (109, 98, 140, 151), (108, 109, 151, 150), (107, 108, 150, 149), (106, 107, 149, 148), (105, 106, 148, 147), (104, 105, 147, 146), (103, 104, 146, 145), (102, 103, 145, 144), (101, 102, 144, 143), (100, 101, 143, 142), (99, 100, 142, 141), (98, 5, 14, 99)])
me_sphere_002.polygons.foreach_set('use_smooth', [True] * 157)
me_sphere_002.polygons.foreach_set('material_index', [3, 3, 3, 3, 3, 3, 3, 3, 3, 3, 3, 3, 3, 3, 3, 3, 3, 3, 3, 3, 3, 3, 3, 3, 3, 3, 3, 3, 3, 3, 3, 3, 3, 3, 3, 3, 3, 3, 3, 3, 3, 3, 3, 3, 3, 3, 3, 3, 3, 3, 3, 3, 3, 3, 3, 3, 3, 3, 3, 3, 3, 3, 3, 3, 3, 3, 3, 3, 3, 3, 3, 3, 3, 3, 3, 3, 3, 3, 3, 3, 3, 3, 3, 3, 3, 3, 3, 3, 3, 3, 3, 3, 3, 3, 3, 3, 3, 3, 3, 3, 3, 3, 3, 3, 3, 3, 3, 3, 3, 3, 3, 3, 3, 3, 3, 3, 3, 3, 3, 3, 3, 3, 3, 3, 3, 3, 3, 3, 3, 3, 3, 3, 3, 3, 3, 3, 3, 3, 3, 3, 3, 3, 3, 3, 3, 3, 3, 3, 3, 3, 3, 3, 3, 3, 3, 3, 3])
_uv = me_sphere_002.uv_layers.new(name='UVMap')
_uv.uv.foreach_set('vector', [0.6162, 0.4615, 0.6069, 0.4794, 0.5972, 0.4714, 0.6037, 0.4583, 0.8577, 0.9187, 0.8157, 0.948, 0.8392, 0.9042, 0.7477, 0.4361, 0.8615, 0.4839, 0.7903, 0.563, 0.7195, 0.5058, 0.9782, 0.7201, 0.959, 0.7944, 0.8704, 0.7774, 0.8673, 0.7248, 0.6037, 0.4583, 0.5972, 0.4714, 0.5728, 0.4525, 0.8958, 0.8854, 0.8577, 0.9187, 0.8392, 0.9042, 0.856, 0.8621, 0.7195, 0.5058, 0.681, 0.5511, 0.6241, 0.4951, 0.6393, 0.4689, 0.9569, 0.5987, 0.9782, 0.7201, 0.8673, 0.7248, 0.8457, 0.6474, 0.9245, 0.8531, 0.8958, 0.8854, 0.856, 0.8621, 0.8648, 0.8277, 0.8615, 0.4839, 0.9569, 0.5987, 0.8457, 0.6474, 0.7903, 0.563, 0.959, 0.7944, 0.9245, 0.8531, 0.8648, 0.8277, 0.8704, 0.7774, 0.8457, 0.6474, 0.8673, 0.7248, 0.7917, 0.7438, 0.7687, 0.6838, 0.8648, 0.8277, 0.856, 0.8621, 0.8159, 0.8575, 0.812, 0.8266, 0.6241, 0.4951, 0.681, 0.5511, 0.636, 0.5816, 0.6007, 0.512, 0.7903, 0.563, 0.8457, 0.6474, 0.7687, 0.6838, 0.7286, 0.6122, 0.8704, 0.7774, 0.8648, 0.8277, 0.812, 0.8266, 0.8034, 0.7848, 0.6069, 0.4794, 0.5913, 0.4914, 0.586, 0.4803, 0.5972, 0.4714, 0.8392, 0.9042, 0.8157, 0.948, 0.8177, 0.8994, 0.7195, 0.5058, 0.7903, 0.563, 0.7286, 0.6122, 0.681, 0.5511, 0.8673, 0.7248, 0.8704, 0.7774, 0.8034, 0.7848, 0.7917, 0.7438, 0.5972, 0.4714, 0.586, 0.4803, 0.5728, 0.4525, 0.856, 0.8621, 0.8392, 0.9042, 0.8177, 0.8994, 0.8159, 0.8575, 0.681, 0.5511, 0.7286, 0.6122, 0.6695, 0.6477, 0.636, 0.5816, 0.7917, 0.7438, 0.8034, 0.7848, 0.7485, 0.8052, 0.7304, 0.77, 0.586, 0.4803, 0.572, 0.4835, 0.5728, 0.4525, 0.8159, 0.8575, 0.8177, 0.8994, 0.797, 0.9036, 0.7799, 0.8669, 0.6007, 0.512, 0.636, 0.5816, 0.5842, 0.6002, 0.5728, 0.5192, 0.7687, 0.6838, 0.7917, 0.7438, 0.7304, 0.77, 0.7041, 0.7167, 0.812, 0.8266, 0.8159, 0.8575, 0.7799, 0.8669, 0.7668, 0.8405, 0.7286, 0.6122, 0.7687, 0.6838, 0.7041, 0.7167, 0.6695, 0.6477, 0.8034, 0.7848, 0.812, 0.8266, 0.7668, 0.8405, 0.7485, 0.8052, 0.5913, 0.4914, 0.5722, 0.4961, 0.572, 0.4835, 0.586, 0.4803, 0.8177, 0.8994, 0.8157, 0.948, 0.797, 0.9036, 0.6695, 0.6477, 0.7041, 0.7167, 0.641, 0.7518, 0.6064, 0.6765, 0.7485, 0.8052, 0.7668, 0.8405, 0.7286, 0.8669, 0.7005, 0.8371, 0.5722, 0.4961, 0.552, 0.4922, 0.5576, 0.4801, 0.572, 0.4835, 0.797, 0.9036, 0.8157, 0.948, 0.7798, 0.9156, 0.636, 0.5816, 0.6695, 0.6477, 0.6064, 0.6765, 0.5842, 0.6002, 0.7304, 0.77, 0.7485, 0.8052, 0.7005, 0.8371, 0.6747, 0.805, 0.572, 0.4835, 0.5576, 0.4801, 0.5728, 0.4525, 0.7799, 0.8669, 0.797, 0.9036, 0.7798, 0.9156, 0.7495, 0.8878, 0.5728, 0.5192, 0.5842, 0.6002, 0.5218, 0.6053, 0.5424, 0.515, 0.7041, 0.7167, 0.7304, 0.77, 0.6747, 0.805, 0.641, 0.7518, 0.7668, 0.8405, 0.7799, 0.8669, 0.7495, 0.8878, 0.7286, 0.8669, 0.5424, 0.515, 0.5218, 0.6053, 0.4421, 0.587, 0.5128, 0.4961, 0.641, 0.7518, 0.6747, 0.805, 0.6195, 0.8554, 0.57, 0.7965, 0.7286, 0.8669, 0.7495, 0.8878, 0.7288, 0.9202, 0.6987, 0.9066, 0.6064, 0.6765, 0.641, 0.7518, 0.57, 0.7965, 0.5296, 0.7017, 0.7005, 0.8371, 0.7286, 0.8669, 0.6987, 0.9066, 0.6581, 0.8846, 0.552, 0.4922, 0.5346, 0.4788, 0.5456, 0.4701, 0.5576, 0.4801, 0.7798, 0.9156, 0.8157, 0.948, 0.7688, 0.934, 0.5842, 0.6002, 0.6064, 0.6765, 0.5296, 0.7017, 0.5218, 0.6053, 0.6747, 0.805, 0.7005, 0.8371, 0.6581, 0.8846, 0.6195, 0.8554, 0.5576, 0.4801, 0.5456, 0.4701, 0.5728, 0.4525, 0.7495, 0.8878, 0.7798, 0.9156, 0.7688, 0.934, 0.7288, 0.9202, 0.7688, 0.934, 0.8157, 0.948, 0.7665, 0.956, 0.5218, 0.6053, 0.5296, 0.7017, 0.4196, 0.7217, 0.4421, 0.587, 0.6195, 0.8554, 0.6581, 0.8846, 0.6265, 0.958, 0.5631, 0.9386, 0.3863, 0.5439, 0.3869, 0.5284, 0.4177, 0.5354, 0.7288, 0.9202, 0.7688, 0.934, 0.7665, 0.956, 0.7214, 0.961, 0.2405, 0.5419, 0.2718, 0.4761, 0.351, 0.5159, 0.3457, 0.5495, 0.57, 0.7965, 0.6195, 0.8554, 0.5631, 0.9386, 0.4739, 0.8659, 0.6987, 0.9066, 0.7288, 0.9202, 0.7214, 0.961, 0.6841, 0.9626, 0.5296, 0.7017, 0.57, 0.7965, 0.4739, 0.8659, 0.4196, 0.7217, 0.6581, 0.8846, 0.6987, 0.9066, 0.6841, 0.9626, 0.6265, 0.958, 0.3726, 0.5461, 0.3744, 0.5246, 0.3869, 0.5284, 0.3863, 0.5439, 0.351, 0.5159, 0.2718, 0.4761, 0.3135, 0.4319, 0.3683, 0.4908, 0.1301, 0.489, 0.04046, 0.3702, 0.1537, 0.3271, 0.2045, 0.4144, 0.0479, 0.1744, 0.0853, 0.1174, 0.1438, 0.1459, 0.1357, 0.1959, 0.3744, 0.5246, 0.3846, 0.5071, 0.3939, 0.5154, 0.3869, 0.5284, 0.1557, 0.05518, 0.1994, 0.02815, 0.1734, 0.07062, 0.2405, 0.5419, 0.1301, 0.489, 0.2045, 0.4144, 0.2718, 0.4761, 0.02499, 0.2478, 0.0479, 0.1744, 0.1357, 0.1959, 0.136, 0.2487, 0.3869, 0.5284, 0.3939, 0.5154, 0.4177, 0.5354, 0.1158, 0.08648, 0.1557, 0.05518, 0.1734, 0.07062, 0.1544, 0.1119, 0.04046, 0.3702, 0.02499, 0.2478, 0.136, 0.2487, 0.1537, 0.3271, 0.0853, 0.1174, 0.1158, 0.08648, 0.1544, 0.1119, 0.1438, 0.1459, 0.1544, 0.1119, 0.1734, 0.07062, 0.1946, 0.07657, 0.1942, 0.1185, 0.3683, 0.4908, 0.3135, 0.4319, 0.3603, 0.4033, 0.3921, 0.4751, 0.1537, 0.3271, 0.136, 0.2487, 0.2127, 0.2335, 0.2326, 0.2946, 0.1438, 0.1459, 0.1544, 0.1119, 0.1942, 0.1185, 0.1965, 0.1497, 0.2045, 0.4144, 0.1537, 0.3271, 0.2326, 0.2946, 0.269, 0.3683, 0.1357, 0.1959, 0.1438, 0.1459, 0.1965, 0.1497, 0.203, 0.1919, 0.3846, 0.5071, 0.4006, 0.4957, 0.4055, 0.507, 0.3939, 0.5154, 0.1734, 0.07062, 0.1994, 0.02815, 0.1946, 0.07657, 0.2718, 0.4761, 0.2045, 0.4144, 0.269, 0.3683, 0.3135, 0.4319, 0.136, 0.2487, 0.1357, 0.1959, 0.203, 0.1919, 0.2127, 0.2335, 0.3939, 0.5154, 0.4055, 0.507, 0.4177, 0.5354, 0.4006, 0.4957, 0.4199, 0.4916, 0.4196, 0.5043, 0.4055, 0.507, 0.1946, 0.07657, 0.1994, 0.02815, 0.2156, 0.07352, 0.3135, 0.4319, 0.269, 0.3683, 0.3301, 0.3357, 0.3603, 0.4033, 0.2127, 0.2335, 0.203, 0.1919, 0.259, 0.1743, 0.2753, 0.2104, 0.4055, 0.507, 0.4196, 0.5043, 0.4177, 0.5354, 0.1942, 0.1185, 0.1946, 0.07657, 0.2156, 0.07352, 0.2307, 0.111, 0.3603, 0.4033, 0.4135, 0.3873, 0.4201, 0.4682, 0.3921, 0.4751, 0.2326, 0.2946, 0.2127, 0.2335, 0.2753, 0.2104, 0.2989, 0.265, 0.1965, 0.1497, 0.1942, 0.1185, 0.2307, 0.111, 0.2425, 0.1381, 0.269, 0.3683, 0.2326, 0.2946, 0.2989, 0.265, 0.3301, 0.3357, 0.203, 0.1919, 0.1965, 0.1497, 0.2425, 0.1381, 0.259, 0.1743, 0.2425, 0.1381, 0.2307, 0.111, 0.2617, 0.09166, 0.2821, 0.1137, 0.4201, 0.4682, 0.4135, 0.3873, 0.4755, 0.3852, 0.4504, 0.4739, 0.3301, 0.3357, 0.2989, 0.265, 0.3638, 0.233, 0.3947, 0.31, 0.259, 0.1743, 0.2425, 0.1381, 0.2821, 0.1137, 0.3086, 0.1448, 0.4199, 0.4916, 0.4399, 0.4963, 0.4339, 0.5081, 0.4196, 0.5043, 0.2156, 0.07352, 0.1994, 0.02815, 0.2334, 0.0625, 0.3603, 0.4033, 0.3301, 0.3357, 0.3947, 0.31, 0.4135, 0.3873, 0.2753, 0.2104, 0.259, 0.1743, 0.3086, 0.1448, 0.3328, 0.1782, 0.4196, 0.5043, 0.4339, 0.5081, 0.4177, 0.5354, 0.2307, 0.111, 0.2156, 0.07352, 0.2334, 0.0625, 0.2617, 0.09166, 0.2989, 0.265, 0.2753, 0.2104, 0.3328, 0.1782, 0.3638, 0.233, 0.4339, 0.5081, 0.4456, 0.5185, 0.4177, 0.5354, 0.2617, 0.09166, 0.2334, 0.0625, 0.2454, 0.04489, 0.2847, 0.06111, 0.4504, 0.4739, 0.4755, 0.3852, 0.5539, 0.4074, 0.4789, 0.494, 0.3638, 0.233, 0.3328, 0.1782, 0.3904, 0.1305, 0.437, 0.1918, 0.2821, 0.1137, 0.2617, 0.09166, 0.2847, 0.06111, 0.314, 0.07537, 0.3947, 0.31, 0.3638, 0.233, 0.437, 0.1918, 0.4726, 0.2886, 0.3086, 0.1448, 0.2821, 0.1137, 0.314, 0.07537, 0.3533, 0.09946, 0.4399, 0.4963, 0.4567, 0.5101, 0.4456, 0.5185, 0.4339, 0.5081, 0.2334, 0.0625, 0.1994, 0.02815, 0.2454, 0.04489, 0.4135, 0.3873, 0.3947, 0.31, 0.4726, 0.2886, 0.4755, 0.3852, 0.3328, 0.1782, 0.3086, 0.1448, 0.3533, 0.09946, 0.3904, 0.1305, 0.3533, 0.09946, 0.314, 0.07537, 0.331, 0.02064, 0.3882, 0.02786, 0.2454, 0.04489, 0.1994, 0.02815, 0.2489, 0.02304, 0.4755, 0.3852, 0.4726, 0.2886, 0.5834, 0.2741, 0.5539, 0.4074, 0.3904, 0.1305, 0.3533, 0.09946, 0.3882, 0.02786, 0.4507, 0.05019, 0.6172, 0.4402, 0.6162, 0.4615, 0.6037, 0.4583, 0.6037, 0.4428, 0.2847, 0.06111, 0.2454, 0.04489, 0.2489, 0.02304, 0.2941, 0.02064, 0.437, 0.1918, 0.3904, 0.1305, 0.4507, 0.05019, 0.5364, 0.1272, 0.314, 0.07537, 0.2847, 0.06111, 0.2941, 0.02064, 0.331, 0.02064, 0.4726, 0.2886, 0.437, 0.1918, 0.5364, 0.1272, 0.5834, 0.2741, 0.6037, 0.4428, 0.6037, 0.4583, 0.5728, 0.4525, 0.07626, 0.5244, 0.1345, 0.5342, 0.1282, 0.5529, 0.07414, 0.5395, 0.07414, 0.5395, 0.1282, 0.5529, 0.1293, 0.5733, 0.06984, 0.5554, 0.06984, 0.5554, 0.1293, 0.5733, 0.1189, 0.5927, 0.06417, 0.5695, 0.06417, 0.5695, 0.1189, 0.5927, 0.09702, 0.6017, 0.05387, 0.5798, 0.1282, 0.5529, 0.1345, 0.5342, 0.1605, 0.5366, 0.1697, 0.5615, 0.1526, 0.5811, 0.1293, 0.5733, 0.07464, 0.4954, 0.1218, 0.4934, 0.1211, 0.5153, 0.07236, 0.5099, 0.07236, 0.5099, 0.1211, 0.5153, 0.1345, 0.5342, 0.07626, 0.5244, 0.02149, 0.4966, 0.07236, 0.5099, 0.07626, 0.5244, 0.0181, 0.5112, 0.02543, 0.4818, 0.07464, 0.4954, 0.07236, 0.5099, 0.02149, 0.4966, 0.007536, 0.555, 0.06417, 0.5695, 0.05387, 0.5798, 0.004028, 0.5698, 0.01105, 0.5404, 0.06984, 0.5554, 0.06417, 0.5695, 0.007536, 0.555, 0.01459, 0.5258, 0.07414, 0.5395, 0.06984, 0.5554, 0.01105, 0.5404, 0.0181, 0.5112, 0.07626, 0.5244, 0.07414, 0.5395, 0.01459, 0.5258, 0.6438, 0.4361, 0.6393, 0.4689, 0.6162, 0.4615, 0.6172, 0.4402, 0.4504, 0.4739, 0.4789, 0.494, 0.4567, 0.5101, 0.4399, 0.4963, 0.4201, 0.4682, 0.4504, 0.4739, 0.4399, 0.4963, 0.4199, 0.4916, 0.3921, 0.4751, 0.4201, 0.4682, 0.4199, 0.4916, 0.4006, 0.4957, 0.3683, 0.4908, 0.3921, 0.4751, 0.4006, 0.4957, 0.3846, 0.5071, 0.351, 0.5159, 0.3683, 0.4908, 0.3846, 0.5071, 0.3744, 0.5246, 0.3457, 0.5495, 0.351, 0.5159, 0.3744, 0.5246, 0.3726, 0.5461, 0.5424, 0.515, 0.5128, 0.4961, 0.5346, 0.4788, 0.552, 0.4922, 0.5728, 0.5192, 0.5424, 0.515, 0.552, 0.4922, 0.5722, 0.4961, 0.6007, 0.512, 0.5728, 0.5192, 0.5722, 0.4961, 0.5913, 0.4914, 0.6241, 0.4951, 0.6007, 0.512, 0.5913, 0.4914, 0.6069, 0.4794, 0.6393, 0.4689, 0.6241, 0.4951, 0.6069, 0.4794, 0.6162, 0.4615, 0.6438, 0.4361, 0.7477, 0.4361, 0.7195, 0.5058, 0.6393, 0.4689])
me_sphere_002.materials.append(mat_red_apple)
me_sphere_002.materials.append(mat_green_leaf)
me_sphere_002.materials.append(mat_brown_wood)
me_sphere_002.materials.append(mat_checker)
me_sphere_002.use_remesh_preserve_volume = False
me_sphere_002.use_remesh_preserve_attributes = False
me_sphere_002.use_mirror_vertex_groups = False
me_sphere_002.update()

# ---- objects
ob_apple_left = bpy.data.objects.new('Apple_Left', me_sphere_003)
ob_apple_right = bpy.data.objects.new('Apple_Right', me_sphere_001)
ob_apple_full = bpy.data.objects.new('Apple_Full', me_sphere_000)
ob_apple_without_leaf = bpy.data.objects.new('Apple_Without_Leaf', me_sphere_002)

# ---- transforms, parenting, visibility, modifiers, constraints
ob_apple_left.location = (31.38, 0.1004, 1.005)
ob_apple_left.rotation_euler = (0.0, -0.0, 3.142)
ob_apple_left.lineart.crease_threshold = 0.0
ob_apple_right.location = (41.48, -0.04308, 1.01)
ob_apple_right.lineart.crease_threshold = 0.0
ob_apple_full.location = (0.0, 0.0, 0.0)
ob_apple_full.rotation_euler = (0.0, -0.0, 1.309)
ob_apple_full.lineart.crease_threshold = 0.0
ob_apple_without_leaf.location = (50.29, -0.0002541, 0.7408)
ob_apple_without_leaf.rotation_euler = (0.0, -0.0, 1.571)
ob_apple_without_leaf.lineart.crease_threshold = 0.0

# ---- collection membership
col_collection_1.objects.link(ob_apple_left)
col_collection_1.objects.link(ob_apple_right)
col_collection_1.objects.link(ob_apple_full)
col_collection_1.objects.link(ob_apple_without_leaf)

# ---- scene / render settings (as saved in the file)
scene.frame_start = 1; scene.frame_end = 250; scene.frame_set(2)
scene.render.engine = 'CYCLES'
scene.render.resolution_percentage = 50
scene.render.dither_intensity = 0.0
scene.cycles.use_denoising = False
scene.cycles.samples = 128
scene.cycles.sampling_pattern = 'TABULATED_SOBOL'
scene.cycles.use_adaptive_sampling = False
scene.cycles.use_light_tree = False
scene.cycles.blur_glossy = 0.0
scene.cycles.sample_clamp_indirect = 0.0
scene.view_settings.view_transform = 'Standard'
bpy.context.view_layer.update()

# ---- added for rendering (the .blend has no active camera and no usable light): camera, sun
cam_auto = bpy.data.cameras.new('AutoCamera')
cam_auto.lens = 50.0
cam_auto.sensor_width = 36.0
cam_auto.clip_end = 1000.0
ob_auto_camera = bpy.data.objects.new('AutoCamera', cam_auto)
scene.collection.objects.link(ob_auto_camera)
ob_auto_camera.location = (80.5198, -66.9584, 47.002)
ob_auto_camera.rotation_euler = (1.09748, -7.21219e-08, 0.694738)
scene.camera = ob_auto_camera
light_auto_sun = bpy.data.lights.new('AutoSun', 'SUN')
light_auto_sun.energy = 3.0
light_auto_sun.angle = 0.0523599
ob_auto_sun = bpy.data.objects.new('AutoSun', light_auto_sun)
scene.collection.objects.link(ob_auto_sun)
ob_auto_sun.rotation_euler = (0.872665, 0.174533, 0.523599)
bpy.context.view_layer.update()
